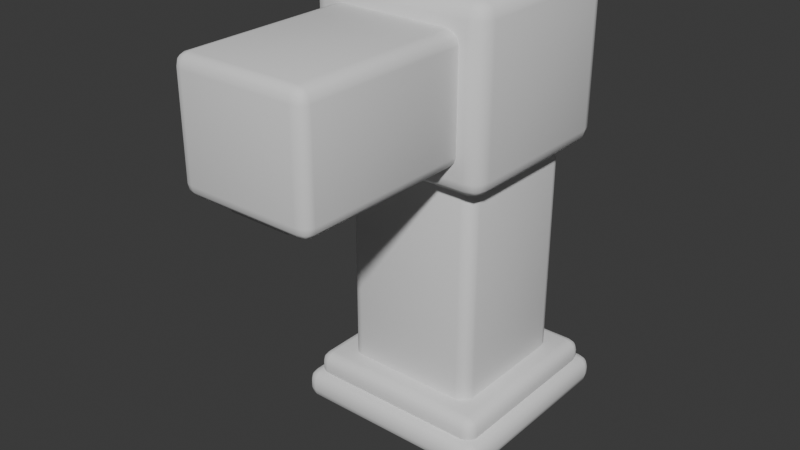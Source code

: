 # Source: Dropper.blend  (saved by Blender 5.1.30; exported with 4.5.12 LTS)
import bpy
from mathutils import Matrix  # noqa: F401  (used for matrix-valued properties, if any)

bpy.ops.wm.read_factory_settings(use_empty=True)
scene = bpy.context.scene
scene.name = 'Scene'

# ---- collections
col_base = bpy.data.collections.new('Base'); scene.collection.children.link(col_base)
col_main = bpy.data.collections.new('Main'); scene.collection.children.link(col_main)
col_drop = bpy.data.collections.new('Drop'); scene.collection.children.link(col_drop)

# ---- world
world_world = bpy.data.worlds.new('World'); scene.world = world_world
world_world.use_nodes = True; world_world.node_tree.nodes.clear()
_N = world_world.node_tree.nodes; _L = world_world.node_tree.links
n0 = _N.new('ShaderNodeOutputWorld'); n0.name = 'World Output'; n0.location = (200, 100)
n1 = _N.new('ShaderNodeBackground'); n1.name = 'Background'; n1.location = (-200, 100)
n1.inputs[0].default_value = (0.05088, 0.05088, 0.05088, 1.0)
_L.new(n1.outputs[0], n0.inputs[0])
n0.is_active_output = True
world_world.color = (0.05088, 0.05088, 0.05088)
world_world.sun_shadow_jitter_overblur = 0.0

# ---- meshes
me_cube_003 = bpy.data.meshes.new('Cube.003')
me_cube_003.from_pydata([(-0.883, -0.883, -0.15), (-0.883, -1.0, -0.033), (-1.0, -0.883, -0.033), (-0.883, -0.9414, -0.1344), (-0.9414, -0.883, -0.1344), (-0.939, -0.939, -0.1192), (-0.9414, -0.9844, -0.033), (-0.883, -0.9844, -0.09142), (-0.939, -0.9692, -0.08895), (-0.9844, -0.883, -0.09142), (-0.9844, -0.9414, -0.033), (-0.9692, -0.939, -0.08895), (-0.883, -1.0, 0.033), (-0.883, -0.883, 0.15), (-1.0, -0.883, 0.033), (-0.883, -0.9844, 0.09142), (-0.9414, -0.9844, 0.033), (-0.939, -0.9692, 0.08895), (-0.9414, -0.883, 0.1344), (-0.883, -0.9414, 0.1344), (-0.939, -0.939, 0.1192), (-0.9844, -0.9414, 0.033), (-0.9844, -0.883, 0.09142), (-0.9692, -0.939, 0.08895), (-0.883, 0.883, -0.15), (-1.0, 0.883, -0.033), (-0.883, 1.0, -0.033), (-0.9414, 0.883, -0.1344), (-0.883, 0.9414, -0.1344), (-0.939, 0.939, -0.1192), (-0.9844, 0.9414, -0.033), (-0.9844, 0.883, -0.09142), (-0.9692, 0.939, -0.08895), (-0.883, 0.9844, -0.09142), (-0.9414, 0.9844, -0.033), (-0.939, 0.9692, -0.08895), (-0.883, 0.883, 0.15), (-0.883, 1.0, 0.033), (-1.0, 0.883, 0.033), (-0.883, 0.9414, 0.1344), (-0.9414, 0.883, 0.1344), (-0.939, 0.939, 0.1192), (-0.9414, 0.9844, 0.033), (-0.883, 0.9844, 0.09142), (-0.939, 0.9692, 0.08895), (-0.9844, 0.883, 0.09142), (-0.9844, 0.9414, 0.033), (-0.9692, 0.939, 0.08895), (0.883, -0.883, -0.15), (1.0, -0.883, -0.033), (0.883, -1.0, -0.033), (0.9414, -0.883, -0.1344), (0.883, -0.9414, -0.1344), (0.939, -0.939, -0.1192), (0.9844, -0.9414, -0.033), (0.9844, -0.883, -0.09142), (0.9692, -0.939, -0.08895), (0.883, -0.9844, -0.09142), (0.9414, -0.9844, -0.033), (0.939, -0.9692, -0.08895), (0.883, -0.883, 0.15), (0.883, -1.0, 0.033), (1.0, -0.883, 0.033), (0.883, -0.9414, 0.1344), (0.9414, -0.883, 0.1344), (0.939, -0.939, 0.1192), (0.9414, -0.9844, 0.033), (0.883, -0.9844, 0.09142), (0.939, -0.9692, 0.08895), (0.9844, -0.883, 0.09142), (0.9844, -0.9414, 0.033), (0.9692, -0.939, 0.08895), (0.883, 0.883, -0.15), (0.883, 1.0, -0.033), (1.0, 0.883, -0.033), (0.883, 0.9414, -0.1344), (0.9414, 0.883, -0.1344), (0.939, 0.939, -0.1192), (0.9414, 0.9844, -0.033), (0.883, 0.9844, -0.09142), (0.939, 0.9692, -0.08895), (0.9844, 0.883, -0.09142), (0.9844, 0.9414, -0.033), (0.9692, 0.939, -0.08895), (0.883, 0.883, 0.15), (1.0, 0.883, 0.033), (0.883, 1.0, 0.033), (0.9414, 0.883, 0.1344), (0.883, 0.9414, 0.1344), (0.939, 0.939, 0.1192), (0.9844, 0.9414, 0.033), (0.9844, 0.883, 0.09142), (0.9692, 0.939, 0.08895), (0.883, 0.9844, 0.09142), (0.9414, 0.9844, 0.033), (0.939, 0.9692, 0.08895)], [], [(0, 3, 5, 4), (3, 7, 8, 5), (1, 6, 8, 7), (6, 10, 11, 8), (2, 9, 11, 10), (9, 4, 5, 11), (5, 8, 11), (12, 15, 17, 16), (15, 19, 20, 17), (13, 18, 20, 19), (18, 22, 23, 20), (14, 21, 23, 22), (21, 16, 17, 23), (17, 20, 23), (24, 27, 29, 28), (27, 31, 32, 29), (25, 30, 32, 31), (30, 34, 35, 32), (26, 33, 35, 34), (33, 28, 29, 35), (29, 32, 35), (36, 39, 41, 40), (39, 43, 44, 41), (37, 42, 44, 43), (42, 46, 47, 44), (38, 45, 47, 46), (45, 40, 41, 47), (41, 44, 47), (48, 51, 53, 52), (51, 55, 56, 53), (49, 54, 56, 55), (54, 58, 59, 56), (50, 57, 59, 58), (57, 52, 53, 59), (53, 56, 59), (60, 63, 65, 64), (63, 67, 68, 65), (61, 66, 68, 67), (66, 70, 71, 68), (62, 69, 71, 70), (69, 64, 65, 71), (65, 68, 71), (72, 75, 77, 76), (75, 79, 80, 77), (73, 78, 80, 79), (78, 82, 83, 80), (74, 81, 83, 82), (81, 76, 77, 83), (77, 80, 83), (84, 87, 89, 88), (87, 91, 92, 89), (85, 90, 92, 91), (90, 94, 95, 92), (86, 93, 95, 94), (93, 88, 89, 95), (89, 92, 95), (24, 0, 4, 27), (27, 4, 9, 31), (31, 9, 2, 25), (1, 12, 16, 6), (6, 16, 21, 10), (10, 21, 14, 2), (13, 36, 40, 18), (18, 40, 45, 22), (22, 45, 38, 14), (37, 26, 34, 42), (42, 34, 30, 46), (46, 30, 25, 38), (72, 24, 28, 75), (75, 28, 33, 79), (79, 33, 26, 73), (36, 84, 88, 39), (39, 88, 93, 43), (43, 93, 86, 37), (85, 74, 82, 90), (90, 82, 78, 94), (94, 78, 73, 86), (48, 72, 76, 51), (51, 76, 81, 55), (55, 81, 74, 49), (84, 60, 64, 87), (87, 64, 69, 91), (91, 69, 62, 85), (61, 50, 58, 66), (66, 58, 54, 70), (70, 54, 49, 62), (0, 48, 52, 3), (3, 52, 57, 7), (7, 57, 50, 1), (60, 13, 19, 63), (63, 19, 15, 67), (67, 15, 12, 61), (24, 72, 48, 0), (2, 14, 38, 25), (50, 61, 12, 1), (84, 36, 13, 60), (26, 37, 86, 73), (74, 85, 62, 49)])
me_cube_003.polygons.foreach_set('use_smooth', [True] * 98)
_uv = me_cube_003.uv_layers.new(name='UVMap')
_uv.uv.foreach_set('vector', [0.1396, 0.7354, 0.1396, 0.7427, 0.1326, 0.7424, 0.1323, 0.7354, 0.1396, 0.7427, 0.1396, 0.75, 0.1326, 0.75, 0.1326, 0.7424, 0.4725, 0.9854, 0.4725, 1.0, 0.375, 0.9924, 0.375, 0.9854, 0.4725, 0.0, 0.4725, 0.007322, 0.375, 0.007631, 0.375, 0.0, 0.4725, 0.01462, 0.375, 0.01462, 0.375, 0.007631, 0.4725, 0.007322, 0.125, 0.7354, 0.1323, 0.7354, 0.1326, 0.7424, 0.125, 0.7424, 0.1326, 0.7424, 0.1326, 0.75, 0.125, 0.7424, 0.5275, 0.9854, 0.625, 0.9854, 0.625, 0.9924, 0.5275, 1.0, 0.8604, 0.75, 0.8604, 0.7427, 0.8674, 0.7424, 0.8674, 0.75, 0.8604, 0.7354, 0.8677, 0.7354, 0.8674, 0.7424, 0.8604, 0.7427, 0.8677, 0.7354, 0.875, 0.7354, 0.875, 0.7424, 0.8674, 0.7424, 0.5275, 0.01462, 0.5275, 0.007322, 0.625, 0.007631, 0.625, 0.01462, 0.5275, 0.007322, 0.5275, 0.0, 0.625, 0.0, 0.625, 0.007631, 0.8674, 0.75, 0.8674, 0.7424, 0.875, 0.7424, 0.1396, 0.5146, 0.1323, 0.5146, 0.1326, 0.5076, 0.1396, 0.5073, 0.1323, 0.5146, 0.125, 0.5146, 0.125, 0.5076, 0.1326, 0.5076, 0.4725, 0.2354, 0.4725, 0.2427, 0.375, 0.2424, 0.375, 0.2354, 0.4725, 0.2427, 0.4725, 0.2573, 0.375, 0.2576, 0.375, 0.2424, 0.4725, 0.2646, 0.375, 0.2646, 0.375, 0.2576, 0.4725, 0.2573, 0.1396, 0.5, 0.1396, 0.5073, 0.1326, 0.5076, 0.1326, 0.5, 0.1326, 0.5076, 0.125, 0.5076, 0.1326, 0.5, 0.8604, 0.5146, 0.8604, 0.5073, 0.8674, 0.5076, 0.8677, 0.5146, 0.8604, 0.5073, 0.8604, 0.5, 0.8674, 0.5, 0.8674, 0.5076, 0.5275, 0.2646, 0.5275, 0.2573, 0.625, 0.2576, 0.625, 0.2646, 0.5275, 0.2573, 0.5275, 0.2427, 0.625, 0.2424, 0.625, 0.2576, 0.5275, 0.2354, 0.625, 0.2354, 0.625, 0.2424, 0.5275, 0.2427, 0.875, 0.5146, 0.8677, 0.5146, 0.8674, 0.5076, 0.875, 0.5076, 0.8674, 0.5076, 0.8674, 0.5, 0.875, 0.5076, 0.3604, 0.7354, 0.3677, 0.7354, 0.3674, 0.7424, 0.3604, 0.7427, 0.3677, 0.7354, 0.4238, 0.7354, 0.4122, 0.7424, 0.3674, 0.7424, 0.4725, 0.7354, 0.4725, 0.7427, 0.4122, 0.7424, 0.4238, 0.7354, 0.4725, 0.7427, 0.4725, 0.7573, 0.3712, 0.7538, 0.4122, 0.7424, 0.4725, 0.7646, 0.3677, 0.7573, 0.3712, 0.7538, 0.4725, 0.7573, 0.3677, 0.7573, 0.3604, 0.7427, 0.3674, 0.7424, 0.3712, 0.7538, 0.3674, 0.7424, 0.4122, 0.7424, 0.3712, 0.7538, 0.6396, 0.7354, 0.6396, 0.7427, 0.6326, 0.7424, 0.6323, 0.7354, 0.6396, 0.7427, 0.6323, 0.7573, 0.6288, 0.7538, 0.6326, 0.7424, 0.5275, 0.7646, 0.5275, 0.7573, 0.6288, 0.7538, 0.6323, 0.7573, 0.5275, 0.7573, 0.5275, 0.7427, 0.5878, 0.7424, 0.6288, 0.7538, 0.5275, 0.7354, 0.5762, 0.7354, 0.5878, 0.7424, 0.5275, 0.7427, 0.5762, 0.7354, 0.6323, 0.7354, 0.6326, 0.7424, 0.5878, 0.7424, 0.6326, 0.7424, 0.6288, 0.7538, 0.5878, 0.7424, 0.3604, 0.5146, 0.3604, 0.5073, 0.3674, 0.5076, 0.3677, 0.5146, 0.3604, 0.5073, 0.3677, 0.4927, 0.3712, 0.4962, 0.3674, 0.5076, 0.4725, 0.4854, 0.4725, 0.4927, 0.3712, 0.4962, 0.3677, 0.4927, 0.4725, 0.4927, 0.4725, 0.5073, 0.4122, 0.5076, 0.3712, 0.4962, 0.4725, 0.5146, 0.4238, 0.5146, 0.4122, 0.5076, 0.4725, 0.5073, 0.4238, 0.5146, 0.3677, 0.5146, 0.3674, 0.5076, 0.4122, 0.5076, 0.3674, 0.5076, 0.3712, 0.4962, 0.4122, 0.5076, 0.6396, 0.5146, 0.6323, 0.5146, 0.6326, 0.5076, 0.6396, 0.5073, 0.6323, 0.5146, 0.5762, 0.5146, 0.5878, 0.5076, 0.6326, 0.5076, 0.5275, 0.5146, 0.5275, 0.5073, 0.5878, 0.5076, 0.5762, 0.5146, 0.5275, 0.5073, 0.5275, 0.4927, 0.6288, 0.4962, 0.5878, 0.5076, 0.5275, 0.4854, 0.6323, 0.4927, 0.6288, 0.4962, 0.5275, 0.4927, 0.6323, 0.4927, 0.6396, 0.5073, 0.6326, 0.5076, 0.6288, 0.4962, 0.6326, 0.5076, 0.5878, 0.5076, 0.6288, 0.4962, 0.1396, 0.5146, 0.1396, 0.7354, 0.1323, 0.7354, 0.1323, 0.5146, 0.1323, 0.5146, 0.1323, 0.7354, 0.125, 0.7354, 0.125, 0.5146, 0.375, 0.2354, 0.375, 0.01462, 0.4725, 0.01462, 0.4725, 0.2354, 0.4725, 0.9854, 0.5275, 0.9854, 0.5275, 1.0, 0.4725, 1.0, 0.4725, 0.0, 0.5275, 0.0, 0.5275, 0.007322, 0.4725, 0.007322, 0.4725, 0.007322, 0.5275, 0.007322, 0.5275, 0.01462, 0.4725, 0.01462, 0.8604, 0.7354, 0.8604, 0.5146, 0.8677, 0.5146, 0.8677, 0.7354, 0.8677, 0.7354, 0.8677, 0.5146, 0.875, 0.5146, 0.875, 0.7354, 0.625, 0.01462, 0.625, 0.2354, 0.5275, 0.2354, 0.5275, 0.01462, 0.5275, 0.2646, 0.4725, 0.2646, 0.4725, 0.2573, 0.5275, 0.2573, 0.5275, 0.2573, 0.4725, 0.2573, 0.4725, 0.2427, 0.5275, 0.2427, 0.5275, 0.2427, 0.4725, 0.2427, 0.4725, 0.2354, 0.5275, 0.2354, 0.3604, 0.5146, 0.1396, 0.5146, 0.1396, 0.5073, 0.3604, 0.5073, 0.3604, 0.5073, 0.1396, 0.5073, 0.1396, 0.5, 0.3677, 0.4927, 0.3677, 0.4927, 0.375, 0.2646, 0.4725, 0.2646, 0.4725, 0.4854, 0.8604, 0.5146, 0.6396, 0.5146, 0.6396, 0.5073, 0.8604, 0.5073, 0.8604, 0.5073, 0.6396, 0.5073, 0.6323, 0.4927, 0.8604, 0.5, 0.625, 0.2646, 0.6323, 0.4927, 0.5275, 0.4854, 0.5275, 0.2646, 0.5275, 0.5146, 0.4725, 0.5146, 0.4725, 0.5073, 0.5275, 0.5073, 0.5275, 0.5073, 0.4725, 0.5073, 0.4725, 0.4927, 0.5275, 0.4927, 0.5275, 0.4927, 0.4725, 0.4927, 0.4725, 0.4854, 0.5275, 0.4854, 0.3604, 0.7354, 0.3604, 0.5146, 0.3677, 0.5146, 0.3677, 0.7354, 0.3677, 0.7354, 0.3677, 0.5146, 0.4238, 0.5146, 0.4238, 0.7354, 0.4238, 0.7354, 0.4238, 0.5146, 0.4725, 0.5146, 0.4725, 0.7354, 0.6396, 0.5146, 0.6396, 0.7354, 0.6323, 0.7354, 0.6323, 0.5146, 0.6323, 0.5146, 0.6323, 0.7354, 0.5762, 0.7354, 0.5762, 0.5146, 0.5762, 0.5146, 0.5762, 0.7354, 0.5275, 0.7354, 0.5275, 0.5146, 0.5275, 0.7646, 0.4725, 0.7646, 0.4725, 0.7573, 0.5275, 0.7573, 0.5275, 0.7573, 0.4725, 0.7573, 0.4725, 0.7427, 0.5275, 0.7427, 0.5275, 0.7427, 0.4725, 0.7427, 0.4725, 0.7354, 0.5275, 0.7354, 0.1396, 0.7354, 0.3604, 0.7354, 0.3604, 0.7427, 0.1396, 0.7427, 0.1396, 0.7427, 0.3604, 0.7427, 0.3677, 0.7573, 0.1396, 0.75, 0.375, 0.9854, 0.3677, 0.7573, 0.4725, 0.7646, 0.4725, 0.9854, 0.6396, 0.7354, 0.8604, 0.7354, 0.8604, 0.7427, 0.6396, 0.7427, 0.6396, 0.7427, 0.8604, 0.7427, 0.8604, 0.75, 0.6323, 0.7573, 0.6323, 0.7573, 0.625, 0.9854, 0.5275, 0.9854, 0.5275, 0.7646, 0.1396, 0.5146, 0.3604, 0.5146, 0.3604, 0.7354, 0.1396, 0.7354, 0.4725, 0.01462, 0.5275, 0.01462, 0.5275, 0.2354, 0.4725, 0.2354, 0.4725, 0.7646, 0.5275, 0.7646, 0.5275, 0.9854, 0.4725, 0.9854, 0.6396, 0.5146, 0.8604, 0.5146, 0.8604, 0.7354, 0.6396, 0.7354, 0.4725, 0.2646, 0.5275, 0.2646, 0.5275, 0.4854, 0.4725, 0.4854, 0.4725, 0.5146, 0.5275, 0.5146, 0.5275, 0.7354, 0.4725, 0.7354])
me_cube_003.update()
me_cube_005 = bpy.data.meshes.new('Cube.005')
me_cube_005.from_pydata([(-0.883, -0.883, -0.15), (-0.883, -1.0, -0.033), (-1.0, -0.883, -0.033), (-0.883, -0.9414, -0.1344), (-0.9414, -0.883, -0.1344), (-0.939, -0.939, -0.1192), (-0.9414, -0.9844, -0.033), (-0.883, -0.9844, -0.09142), (-0.939, -0.9692, -0.08895), (-0.9844, -0.883, -0.09142), (-0.9844, -0.9414, -0.033), (-0.9692, -0.939, -0.08895), (-0.883, -1.0, 0.033), (-0.883, -0.883, 0.15), (-1.0, -0.883, 0.033), (-0.883, -0.9844, 0.09142), (-0.9414, -0.9844, 0.033), (-0.939, -0.9692, 0.08895), (-0.9414, -0.883, 0.1344), (-0.883, -0.9414, 0.1344), (-0.939, -0.939, 0.1192), (-0.9844, -0.9414, 0.033), (-0.9844, -0.883, 0.09142), (-0.9692, -0.939, 0.08895), (-0.883, 0.883, -0.15), (-1.0, 0.883, -0.033), (-0.883, 1.0, -0.033), (-0.9414, 0.883, -0.1344), (-0.883, 0.9414, -0.1344), (-0.939, 0.939, -0.1192), (-0.9844, 0.9414, -0.033), (-0.9844, 0.883, -0.09142), (-0.9692, 0.939, -0.08895), (-0.883, 0.9844, -0.09142), (-0.9414, 0.9844, -0.033), (-0.939, 0.9692, -0.08895), (-0.883, 0.883, 0.15), (-0.883, 1.0, 0.033), (-1.0, 0.883, 0.033), (-0.883, 0.9414, 0.1344), (-0.9414, 0.883, 0.1344), (-0.939, 0.939, 0.1192), (-0.9414, 0.9844, 0.033), (-0.883, 0.9844, 0.09142), (-0.939, 0.9692, 0.08895), (-0.9844, 0.883, 0.09142), (-0.9844, 0.9414, 0.033), (-0.9692, 0.939, 0.08895), (0.883, -0.883, -0.15), (1.0, -0.883, -0.033), (0.883, -1.0, -0.033), (0.9414, -0.883, -0.1344), (0.883, -0.9414, -0.1344), (0.939, -0.939, -0.1192), (0.9844, -0.9414, -0.033), (0.9844, -0.883, -0.09142), (0.9692, -0.939, -0.08895), (0.883, -0.9844, -0.09142), (0.9414, -0.9844, -0.033), (0.939, -0.9692, -0.08895), (0.883, -0.883, 0.15), (0.883, -1.0, 0.033), (1.0, -0.883, 0.033), (0.883, -0.9414, 0.1344), (0.9414, -0.883, 0.1344), (0.939, -0.939, 0.1192), (0.9414, -0.9844, 0.033), (0.883, -0.9844, 0.09142), (0.939, -0.9692, 0.08895), (0.9844, -0.883, 0.09142), (0.9844, -0.9414, 0.033), (0.9692, -0.939, 0.08895), (0.883, 0.883, -0.15), (0.883, 1.0, -0.033), (1.0, 0.883, -0.033), (0.883, 0.9414, -0.1344), (0.9414, 0.883, -0.1344), (0.939, 0.939, -0.1192), (0.9414, 0.9844, -0.033), (0.883, 0.9844, -0.09142), (0.939, 0.9692, -0.08895), (0.9844, 0.883, -0.09142), (0.9844, 0.9414, -0.033), (0.9692, 0.939, -0.08895), (0.883, 0.883, 0.15), (1.0, 0.883, 0.033), (0.883, 1.0, 0.033), (0.9414, 0.883, 0.1344), (0.883, 0.9414, 0.1344), (0.939, 0.939, 0.1192), (0.9844, 0.9414, 0.033), (0.9844, 0.883, 0.09142), (0.9692, 0.939, 0.08895), (0.883, 0.9844, 0.09142), (0.9414, 0.9844, 0.033), (0.939, 0.9692, 0.08895)], [], [(0, 3, 5, 4), (3, 7, 8, 5), (1, 6, 8, 7), (6, 10, 11, 8), (2, 9, 11, 10), (9, 4, 5, 11), (5, 8, 11), (12, 15, 17, 16), (15, 19, 20, 17), (13, 18, 20, 19), (18, 22, 23, 20), (14, 21, 23, 22), (21, 16, 17, 23), (17, 20, 23), (24, 27, 29, 28), (27, 31, 32, 29), (25, 30, 32, 31), (30, 34, 35, 32), (26, 33, 35, 34), (33, 28, 29, 35), (29, 32, 35), (36, 39, 41, 40), (39, 43, 44, 41), (37, 42, 44, 43), (42, 46, 47, 44), (38, 45, 47, 46), (45, 40, 41, 47), (41, 44, 47), (48, 51, 53, 52), (51, 55, 56, 53), (49, 54, 56, 55), (54, 58, 59, 56), (50, 57, 59, 58), (57, 52, 53, 59), (53, 56, 59), (60, 63, 65, 64), (63, 67, 68, 65), (61, 66, 68, 67), (66, 70, 71, 68), (62, 69, 71, 70), (69, 64, 65, 71), (65, 68, 71), (72, 75, 77, 76), (75, 79, 80, 77), (73, 78, 80, 79), (78, 82, 83, 80), (74, 81, 83, 82), (81, 76, 77, 83), (77, 80, 83), (84, 87, 89, 88), (87, 91, 92, 89), (85, 90, 92, 91), (90, 94, 95, 92), (86, 93, 95, 94), (93, 88, 89, 95), (89, 92, 95), (24, 0, 4, 27), (27, 4, 9, 31), (31, 9, 2, 25), (1, 12, 16, 6), (6, 16, 21, 10), (10, 21, 14, 2), (13, 36, 40, 18), (18, 40, 45, 22), (22, 45, 38, 14), (37, 26, 34, 42), (42, 34, 30, 46), (46, 30, 25, 38), (72, 24, 28, 75), (75, 28, 33, 79), (79, 33, 26, 73), (36, 84, 88, 39), (39, 88, 93, 43), (43, 93, 86, 37), (85, 74, 82, 90), (90, 82, 78, 94), (94, 78, 73, 86), (48, 72, 76, 51), (51, 76, 81, 55), (55, 81, 74, 49), (84, 60, 64, 87), (87, 64, 69, 91), (91, 69, 62, 85), (61, 50, 58, 66), (66, 58, 54, 70), (70, 54, 49, 62), (0, 48, 52, 3), (3, 52, 57, 7), (7, 57, 50, 1), (60, 13, 19, 63), (63, 19, 15, 67), (67, 15, 12, 61), (24, 72, 48, 0), (2, 14, 38, 25), (50, 61, 12, 1), (84, 36, 13, 60), (26, 37, 86, 73), (74, 85, 62, 49)])
me_cube_005.polygons.foreach_set('use_smooth', [True] * 98)
_uv = me_cube_005.uv_layers.new(name='UVMap')
_uv.uv.foreach_set('vector', [0.1396, 0.7354, 0.1396, 0.7427, 0.1326, 0.7424, 0.1323, 0.7354, 0.1396, 0.7427, 0.1396, 0.75, 0.1326, 0.75, 0.1326, 0.7424, 0.4725, 0.9854, 0.4725, 1.0, 0.375, 0.9924, 0.375, 0.9854, 0.4725, 0.0, 0.4725, 0.007322, 0.375, 0.007631, 0.375, 0.0, 0.4725, 0.01462, 0.375, 0.01462, 0.375, 0.007631, 0.4725, 0.007322, 0.125, 0.7354, 0.1323, 0.7354, 0.1326, 0.7424, 0.125, 0.7424, 0.1326, 0.7424, 0.1326, 0.75, 0.125, 0.7424, 0.5275, 0.9854, 0.625, 0.9854, 0.625, 0.9924, 0.5275, 1.0, 0.8604, 0.75, 0.8604, 0.7427, 0.8674, 0.7424, 0.8674, 0.75, 0.8604, 0.7354, 0.8677, 0.7354, 0.8674, 0.7424, 0.8604, 0.7427, 0.8677, 0.7354, 0.875, 0.7354, 0.875, 0.7424, 0.8674, 0.7424, 0.5275, 0.01462, 0.5275, 0.007322, 0.625, 0.007631, 0.625, 0.01462, 0.5275, 0.007322, 0.5275, 0.0, 0.625, 0.0, 0.625, 0.007631, 0.8674, 0.75, 0.8674, 0.7424, 0.875, 0.7424, 0.1396, 0.5146, 0.1323, 0.5146, 0.1326, 0.5076, 0.1396, 0.5073, 0.1323, 0.5146, 0.125, 0.5146, 0.125, 0.5076, 0.1326, 0.5076, 0.4725, 0.2354, 0.4725, 0.2427, 0.375, 0.2424, 0.375, 0.2354, 0.4725, 0.2427, 0.4725, 0.2573, 0.375, 0.2576, 0.375, 0.2424, 0.4725, 0.2646, 0.375, 0.2646, 0.375, 0.2576, 0.4725, 0.2573, 0.1396, 0.5, 0.1396, 0.5073, 0.1326, 0.5076, 0.1326, 0.5, 0.1326, 0.5076, 0.125, 0.5076, 0.1326, 0.5, 0.8604, 0.5146, 0.8604, 0.5073, 0.8674, 0.5076, 0.8677, 0.5146, 0.8604, 0.5073, 0.8604, 0.5, 0.8674, 0.5, 0.8674, 0.5076, 0.5275, 0.2646, 0.5275, 0.2573, 0.625, 0.2576, 0.625, 0.2646, 0.5275, 0.2573, 0.5275, 0.2427, 0.625, 0.2424, 0.625, 0.2576, 0.5275, 0.2354, 0.625, 0.2354, 0.625, 0.2424, 0.5275, 0.2427, 0.875, 0.5146, 0.8677, 0.5146, 0.8674, 0.5076, 0.875, 0.5076, 0.8674, 0.5076, 0.8674, 0.5, 0.875, 0.5076, 0.3604, 0.7354, 0.3677, 0.7354, 0.3674, 0.7424, 0.3604, 0.7427, 0.3677, 0.7354, 0.4238, 0.7354, 0.4122, 0.7424, 0.3674, 0.7424, 0.4725, 0.7354, 0.4725, 0.7427, 0.4122, 0.7424, 0.4238, 0.7354, 0.4725, 0.7427, 0.4725, 0.7573, 0.3712, 0.7538, 0.4122, 0.7424, 0.4725, 0.7646, 0.3677, 0.7573, 0.3712, 0.7538, 0.4725, 0.7573, 0.3677, 0.7573, 0.3604, 0.7427, 0.3674, 0.7424, 0.3712, 0.7538, 0.3674, 0.7424, 0.4122, 0.7424, 0.3712, 0.7538, 0.6396, 0.7354, 0.6396, 0.7427, 0.6326, 0.7424, 0.6323, 0.7354, 0.6396, 0.7427, 0.6323, 0.7573, 0.6288, 0.7538, 0.6326, 0.7424, 0.5275, 0.7646, 0.5275, 0.7573, 0.6288, 0.7538, 0.6323, 0.7573, 0.5275, 0.7573, 0.5275, 0.7427, 0.5878, 0.7424, 0.6288, 0.7538, 0.5275, 0.7354, 0.5762, 0.7354, 0.5878, 0.7424, 0.5275, 0.7427, 0.5762, 0.7354, 0.6323, 0.7354, 0.6326, 0.7424, 0.5878, 0.7424, 0.6326, 0.7424, 0.6288, 0.7538, 0.5878, 0.7424, 0.3604, 0.5146, 0.3604, 0.5073, 0.3674, 0.5076, 0.3677, 0.5146, 0.3604, 0.5073, 0.3677, 0.4927, 0.3712, 0.4962, 0.3674, 0.5076, 0.4725, 0.4854, 0.4725, 0.4927, 0.3712, 0.4962, 0.3677, 0.4927, 0.4725, 0.4927, 0.4725, 0.5073, 0.4122, 0.5076, 0.3712, 0.4962, 0.4725, 0.5146, 0.4238, 0.5146, 0.4122, 0.5076, 0.4725, 0.5073, 0.4238, 0.5146, 0.3677, 0.5146, 0.3674, 0.5076, 0.4122, 0.5076, 0.3674, 0.5076, 0.3712, 0.4962, 0.4122, 0.5076, 0.6396, 0.5146, 0.6323, 0.5146, 0.6326, 0.5076, 0.6396, 0.5073, 0.6323, 0.5146, 0.5762, 0.5146, 0.5878, 0.5076, 0.6326, 0.5076, 0.5275, 0.5146, 0.5275, 0.5073, 0.5878, 0.5076, 0.5762, 0.5146, 0.5275, 0.5073, 0.5275, 0.4927, 0.6288, 0.4962, 0.5878, 0.5076, 0.5275, 0.4854, 0.6323, 0.4927, 0.6288, 0.4962, 0.5275, 0.4927, 0.6323, 0.4927, 0.6396, 0.5073, 0.6326, 0.5076, 0.6288, 0.4962, 0.6326, 0.5076, 0.5878, 0.5076, 0.6288, 0.4962, 0.1396, 0.5146, 0.1396, 0.7354, 0.1323, 0.7354, 0.1323, 0.5146, 0.1323, 0.5146, 0.1323, 0.7354, 0.125, 0.7354, 0.125, 0.5146, 0.375, 0.2354, 0.375, 0.01462, 0.4725, 0.01462, 0.4725, 0.2354, 0.4725, 0.9854, 0.5275, 0.9854, 0.5275, 1.0, 0.4725, 1.0, 0.4725, 0.0, 0.5275, 0.0, 0.5275, 0.007322, 0.4725, 0.007322, 0.4725, 0.007322, 0.5275, 0.007322, 0.5275, 0.01462, 0.4725, 0.01462, 0.8604, 0.7354, 0.8604, 0.5146, 0.8677, 0.5146, 0.8677, 0.7354, 0.8677, 0.7354, 0.8677, 0.5146, 0.875, 0.5146, 0.875, 0.7354, 0.625, 0.01462, 0.625, 0.2354, 0.5275, 0.2354, 0.5275, 0.01462, 0.5275, 0.2646, 0.4725, 0.2646, 0.4725, 0.2573, 0.5275, 0.2573, 0.5275, 0.2573, 0.4725, 0.2573, 0.4725, 0.2427, 0.5275, 0.2427, 0.5275, 0.2427, 0.4725, 0.2427, 0.4725, 0.2354, 0.5275, 0.2354, 0.3604, 0.5146, 0.1396, 0.5146, 0.1396, 0.5073, 0.3604, 0.5073, 0.3604, 0.5073, 0.1396, 0.5073, 0.1396, 0.5, 0.3677, 0.4927, 0.3677, 0.4927, 0.375, 0.2646, 0.4725, 0.2646, 0.4725, 0.4854, 0.8604, 0.5146, 0.6396, 0.5146, 0.6396, 0.5073, 0.8604, 0.5073, 0.8604, 0.5073, 0.6396, 0.5073, 0.6323, 0.4927, 0.8604, 0.5, 0.625, 0.2646, 0.6323, 0.4927, 0.5275, 0.4854, 0.5275, 0.2646, 0.5275, 0.5146, 0.4725, 0.5146, 0.4725, 0.5073, 0.5275, 0.5073, 0.5275, 0.5073, 0.4725, 0.5073, 0.4725, 0.4927, 0.5275, 0.4927, 0.5275, 0.4927, 0.4725, 0.4927, 0.4725, 0.4854, 0.5275, 0.4854, 0.3604, 0.7354, 0.3604, 0.5146, 0.3677, 0.5146, 0.3677, 0.7354, 0.3677, 0.7354, 0.3677, 0.5146, 0.4238, 0.5146, 0.4238, 0.7354, 0.4238, 0.7354, 0.4238, 0.5146, 0.4725, 0.5146, 0.4725, 0.7354, 0.6396, 0.5146, 0.6396, 0.7354, 0.6323, 0.7354, 0.6323, 0.5146, 0.6323, 0.5146, 0.6323, 0.7354, 0.5762, 0.7354, 0.5762, 0.5146, 0.5762, 0.5146, 0.5762, 0.7354, 0.5275, 0.7354, 0.5275, 0.5146, 0.5275, 0.7646, 0.4725, 0.7646, 0.4725, 0.7573, 0.5275, 0.7573, 0.5275, 0.7573, 0.4725, 0.7573, 0.4725, 0.7427, 0.5275, 0.7427, 0.5275, 0.7427, 0.4725, 0.7427, 0.4725, 0.7354, 0.5275, 0.7354, 0.1396, 0.7354, 0.3604, 0.7354, 0.3604, 0.7427, 0.1396, 0.7427, 0.1396, 0.7427, 0.3604, 0.7427, 0.3677, 0.7573, 0.1396, 0.75, 0.375, 0.9854, 0.3677, 0.7573, 0.4725, 0.7646, 0.4725, 0.9854, 0.6396, 0.7354, 0.8604, 0.7354, 0.8604, 0.7427, 0.6396, 0.7427, 0.6396, 0.7427, 0.8604, 0.7427, 0.8604, 0.75, 0.6323, 0.7573, 0.6323, 0.7573, 0.625, 0.9854, 0.5275, 0.9854, 0.5275, 0.7646, 0.1396, 0.5146, 0.3604, 0.5146, 0.3604, 0.7354, 0.1396, 0.7354, 0.4725, 0.01462, 0.5275, 0.01462, 0.5275, 0.2354, 0.4725, 0.2354, 0.4725, 0.7646, 0.5275, 0.7646, 0.5275, 0.9854, 0.4725, 0.9854, 0.6396, 0.5146, 0.8604, 0.5146, 0.8604, 0.7354, 0.6396, 0.7354, 0.4725, 0.2646, 0.5275, 0.2646, 0.5275, 0.4854, 0.4725, 0.4854, 0.4725, 0.5146, 0.5275, 0.5146, 0.5275, 0.7354, 0.4725, 0.7354])
me_cube_005.update()
me_cube_008 = bpy.data.meshes.new('Cube.008')
me_cube_008.from_pydata([(-0.82, -1.747, -0.8746), (-0.82, -1.927, -0.6946), (-1.0, -1.747, -0.6946), (-0.82, -1.836, -0.8506), (-0.9099, -1.747, -0.8506), (-0.9061, -1.833, -0.8272), (-0.9099, -1.902, -0.6946), (-0.82, -1.902, -0.7845), (-0.9061, -1.879, -0.7807), (-0.976, -1.747, -0.7845), (-0.976, -1.836, -0.6946), (-0.9526, -1.833, -0.7807), (-0.82, -1.927, 0.6946), (-0.82, -1.747, 0.8746), (-1.0, -1.747, 0.6946), (-0.82, -1.902, 0.7845), (-0.9099, -1.902, 0.6946), (-0.9061, -1.879, 0.7807), (-0.9099, -1.747, 0.8506), (-0.82, -1.836, 0.8506), (-0.9061, -1.833, 0.8272), (-0.976, -1.836, 0.6946), (-0.976, -1.747, 0.7845), (-0.9526, -1.833, 0.7807), (-0.82, 1.298, -0.8746), (-1.0, 1.298, -0.6946), (-0.82, 1.478, -0.6946), (-0.9099, 1.298, -0.8506), (-0.82, 1.388, -0.8506), (-0.9061, 1.384, -0.8272), (-0.976, 1.388, -0.6946), (-0.976, 1.298, -0.7845), (-0.9526, 1.384, -0.7807), (-0.82, 1.454, -0.7845), (-0.9099, 1.454, -0.6946), (-0.9061, 1.431, -0.7807), (-0.82, 1.298, 0.8746), (-0.82, 1.478, 0.6946), (-1.0, 1.298, 0.6946), (-0.82, 1.388, 0.8506), (-0.9099, 1.298, 0.8506), (-0.9061, 1.384, 0.8272), (-0.9099, 1.454, 0.6946), (-0.82, 1.454, 0.7845), (-0.9061, 1.431, 0.7807), (-0.976, 1.298, 0.7845), (-0.976, 1.388, 0.6946), (-0.9526, 1.384, 0.7807), (0.82, -1.747, -0.8746), (1.0, -1.747, -0.6946), (0.82, -1.927, -0.6946), (0.9099, -1.747, -0.8506), (0.82, -1.836, -0.8506), (0.9061, -1.833, -0.8272), (0.976, -1.836, -0.6946), (0.976, -1.747, -0.7845), (0.9526, -1.833, -0.7807), (0.82, -1.902, -0.7845), (0.9099, -1.902, -0.6946), (0.9061, -1.879, -0.7807), (0.82, -1.747, 0.8746), (0.82, -1.927, 0.6946), (1.0, -1.747, 0.6946), (0.82, -1.836, 0.8506), (0.9099, -1.747, 0.8506), (0.9061, -1.833, 0.8272), (0.9099, -1.902, 0.6946), (0.82, -1.902, 0.7845), (0.9061, -1.879, 0.7807), (0.976, -1.747, 0.7845), (0.976, -1.836, 0.6946), (0.9526, -1.833, 0.7807), (0.82, 1.298, -0.8746), (0.82, 1.478, -0.6946), (1.0, 1.298, -0.6946), (0.82, 1.388, -0.8506), (0.9099, 1.298, -0.8506), (0.9061, 1.384, -0.8272), (0.9099, 1.454, -0.6946), (0.82, 1.454, -0.7845), (0.9061, 1.431, -0.7807), (0.976, 1.298, -0.7845), (0.976, 1.388, -0.6946), (0.9526, 1.384, -0.7807), (0.82, 1.298, 0.8746), (1.0, 1.298, 0.6946), (0.82, 1.478, 0.6946), (0.9099, 1.298, 0.8506), (0.82, 1.388, 0.8506), (0.9061, 1.384, 0.8272), (0.976, 1.388, 0.6946), (0.976, 1.298, 0.7845), (0.9526, 1.384, 0.7807), (0.82, 1.454, 0.7845), (0.9099, 1.454, 0.6946), (0.9061, 1.431, 0.7807)], [], [(0, 3, 5, 4), (3, 7, 8, 5), (1, 6, 8, 7), (6, 10, 11, 8), (2, 9, 11, 10), (9, 4, 5, 11), (5, 8, 11), (12, 15, 17, 16), (15, 19, 20, 17), (13, 18, 20, 19), (18, 22, 23, 20), (14, 21, 23, 22), (21, 16, 17, 23), (17, 20, 23), (24, 27, 29, 28), (27, 31, 32, 29), (25, 30, 32, 31), (30, 34, 35, 32), (26, 33, 35, 34), (33, 28, 29, 35), (29, 32, 35), (36, 39, 41, 40), (39, 43, 44, 41), (37, 42, 44, 43), (42, 46, 47, 44), (38, 45, 47, 46), (45, 40, 41, 47), (41, 44, 47), (48, 51, 53, 52), (51, 55, 56, 53), (49, 54, 56, 55), (54, 58, 59, 56), (50, 57, 59, 58), (57, 52, 53, 59), (53, 56, 59), (60, 63, 65, 64), (63, 67, 68, 65), (61, 66, 68, 67), (66, 70, 71, 68), (62, 69, 71, 70), (69, 64, 65, 71), (65, 68, 71), (72, 75, 77, 76), (75, 79, 80, 77), (73, 78, 80, 79), (78, 82, 83, 80), (74, 81, 83, 82), (81, 76, 77, 83), (77, 80, 83), (84, 87, 89, 88), (87, 91, 92, 89), (85, 90, 92, 91), (90, 94, 95, 92), (86, 93, 95, 94), (93, 88, 89, 95), (89, 92, 95), (24, 0, 4, 27), (27, 4, 9, 31), (31, 9, 2, 25), (1, 12, 16, 6), (6, 16, 21, 10), (10, 21, 14, 2), (13, 36, 40, 18), (18, 40, 45, 22), (22, 45, 38, 14), (37, 26, 34, 42), (42, 34, 30, 46), (46, 30, 25, 38), (72, 24, 28, 75), (75, 28, 33, 79), (79, 33, 26, 73), (36, 84, 88, 39), (39, 88, 93, 43), (43, 93, 86, 37), (85, 74, 82, 90), (90, 82, 78, 94), (94, 78, 73, 86), (48, 72, 76, 51), (51, 76, 81, 55), (55, 81, 74, 49), (84, 60, 64, 87), (87, 64, 69, 91), (91, 69, 62, 85), (61, 50, 58, 66), (66, 58, 54, 70), (70, 54, 49, 62), (0, 48, 52, 3), (3, 52, 57, 7), (7, 57, 50, 1), (60, 13, 19, 63), (63, 19, 15, 67), (67, 15, 12, 61), (24, 72, 48, 0), (2, 14, 38, 25), (50, 61, 12, 1), (84, 36, 13, 60), (26, 37, 86, 73), (74, 85, 62, 49)])
me_cube_008.polygons.foreach_set('use_smooth', [True] * 98)
_uv = me_cube_008.uv_layers.new(name='UVMap')
_uv.uv.foreach_set('vector', [0.1475, 0.7368, 0.1475, 0.75, 0.1367, 0.75, 0.1363, 0.7368, 0.375, 0.9775, 0.3879, 0.9775, 0.3884, 0.9883, 0.375, 0.9883, 0.4007, 0.9775, 0.4007, 0.9887, 0.3884, 0.9883, 0.3879, 0.9775, 0.4007, 0.9887, 0.4007, 1.0, 0.3884, 1.0, 0.3884, 0.9883, 0.4007, 0.01322, 0.375, 0.01322, 0.3884, 0.0, 0.4007, 0.0, 0.125, 0.7368, 0.1363, 0.7368, 0.1367, 0.75, 0.125, 0.75, 0.375, 0.9883, 0.3884, 0.9883, 0.3884, 1.0, 0.5993, 0.9775, 0.6121, 0.9775, 0.6116, 0.9883, 0.5993, 0.9887, 0.6121, 0.9775, 0.625, 0.9775, 0.625, 0.9883, 0.6116, 0.9883, 0.8525, 0.7368, 0.875, 0.7368, 0.8633, 0.75, 0.8525, 0.75, 0.625, 0.01322, 0.6121, 0.01322, 0.6116, 0.0, 0.625, 0.0, 0.5993, 0.01322, 0.5993, 0.0, 0.6116, 0.0, 0.6121, 0.01322, 0.5993, 1.0, 0.5993, 0.9887, 0.6116, 0.9883, 0.6116, 1.0, 0.6116, 0.9883, 0.625, 0.9883, 0.6116, 1.0, 0.1475, 0.5132, 0.1363, 0.5132, 0.1367, 0.5069, 0.1475, 0.5066, 0.1363, 0.5132, 0.125, 0.5132, 0.125, 0.5069, 0.1367, 0.5069, 0.4007, 0.2368, 0.4007, 0.2434, 0.375, 0.2431, 0.375, 0.2368, 0.4007, 0.2434, 0.4007, 0.2613, 0.375, 0.2617, 0.375, 0.2431, 0.4007, 0.2725, 0.375, 0.2725, 0.375, 0.2617, 0.4007, 0.2613, 0.1475, 0.5, 0.1475, 0.5066, 0.1367, 0.5069, 0.1367, 0.5, 0.1367, 0.5069, 0.125, 0.5069, 0.1367, 0.5, 0.8525, 0.5132, 0.8525, 0.5, 0.875, 0.5069, 0.875, 0.5132, 0.625, 0.2725, 0.6121, 0.2725, 0.6116, 0.2579, 0.625, 0.2454, 0.5993, 0.2725, 0.5993, 0.2613, 0.6116, 0.2579, 0.6121, 0.2725, 0.5993, 0.2613, 0.5993, 0.2434, 0.6116, 0.2431, 0.6116, 0.2579, 0.5993, 0.2368, 0.6121, 0.2368, 0.6116, 0.2431, 0.5993, 0.2434, 0.6121, 0.2368, 0.625, 0.2368, 0.625, 0.2454, 0.6116, 0.2431, 0.625, 0.2454, 0.6116, 0.2579, 0.6116, 0.2431, 0.3525, 0.7368, 0.3637, 0.7368, 0.3691, 0.7559, 0.3638, 0.7613, 0.3637, 0.7368, 0.3879, 0.7368, 0.3884, 0.7463, 0.3691, 0.7559, 0.4007, 0.7368, 0.4007, 0.7434, 0.3884, 0.7463, 0.3879, 0.7368, 0.4007, 0.7434, 0.4007, 0.7613, 0.3884, 0.7617, 0.3884, 0.7463, 0.4007, 0.7725, 0.3879, 0.7725, 0.3884, 0.7617, 0.4007, 0.7613, 0.3879, 0.7725, 0.3638, 0.7613, 0.3691, 0.7559, 0.3884, 0.7617, 0.3691, 0.7559, 0.3884, 0.7463, 0.3884, 0.7617, 0.6475, 0.7368, 0.6363, 0.7613, 0.6309, 0.7559, 0.6363, 0.7368, 0.6363, 0.7613, 0.6121, 0.7725, 0.6116, 0.7617, 0.6309, 0.7559, 0.5993, 0.7725, 0.5993, 0.7613, 0.6116, 0.7617, 0.6121, 0.7725, 0.5993, 0.7613, 0.5993, 0.7434, 0.6116, 0.7463, 0.6116, 0.7617, 0.5993, 0.7368, 0.6121, 0.7368, 0.6116, 0.7463, 0.5993, 0.7434, 0.6121, 0.7368, 0.6363, 0.7368, 0.6309, 0.7559, 0.6116, 0.7463, 0.6309, 0.7559, 0.6116, 0.7617, 0.6116, 0.7463, 0.3525, 0.5132, 0.3525, 0.5066, 0.3633, 0.5069, 0.3637, 0.5132, 0.3525, 0.5066, 0.3637, 0.4887, 0.3691, 0.4941, 0.3633, 0.5069, 0.4007, 0.4775, 0.4007, 0.4887, 0.3691, 0.4941, 0.3637, 0.4887, 0.4007, 0.4887, 0.4007, 0.5066, 0.3836, 0.5069, 0.3691, 0.4941, 0.4007, 0.5132, 0.3879, 0.5132, 0.3836, 0.5069, 0.4007, 0.5066, 0.3879, 0.5132, 0.3637, 0.5132, 0.3633, 0.5069, 0.3836, 0.5069, 0.3633, 0.5069, 0.3691, 0.4941, 0.3836, 0.5069, 0.6475, 0.5132, 0.6363, 0.5132, 0.6309, 0.4941, 0.6363, 0.4887, 0.6363, 0.5132, 0.6121, 0.5132, 0.6116, 0.5037, 0.6309, 0.4941, 0.5993, 0.5132, 0.5993, 0.5066, 0.6116, 0.5037, 0.6121, 0.5132, 0.5993, 0.5066, 0.5993, 0.4887, 0.6116, 0.4883, 0.6116, 0.5037, 0.5993, 0.4775, 0.6121, 0.4775, 0.6116, 0.4883, 0.5993, 0.4887, 0.6121, 0.4775, 0.6363, 0.4887, 0.6309, 0.4941, 0.6116, 0.4883, 0.6309, 0.4941, 0.6116, 0.5037, 0.6116, 0.4883, 0.1475, 0.5132, 0.1475, 0.7368, 0.1363, 0.7368, 0.1363, 0.5132, 0.1363, 0.5132, 0.1363, 0.7368, 0.125, 0.7368, 0.125, 0.5132, 0.375, 0.2368, 0.375, 0.01322, 0.4007, 0.01322, 0.4007, 0.2368, 0.4007, 0.9775, 0.5993, 0.9775, 0.5993, 0.9887, 0.4007, 0.9887, 0.4007, 0.9887, 0.5993, 0.9887, 0.5993, 1.0, 0.4007, 1.0, 0.4007, 0.0, 0.5993, 0.0, 0.5993, 0.01322, 0.4007, 0.01322, 0.8525, 0.7368, 0.8525, 0.5132, 0.875, 0.5132, 0.875, 0.7368, 0.625, 0.01322, 0.625, 0.2368, 0.6121, 0.2368, 0.6121, 0.01322, 0.6121, 0.01322, 0.6121, 0.2368, 0.5993, 0.2368, 0.5993, 0.01322, 0.5993, 0.2725, 0.4007, 0.2725, 0.4007, 0.2613, 0.5993, 0.2613, 0.5993, 0.2613, 0.4007, 0.2613, 0.4007, 0.2434, 0.5993, 0.2434, 0.5993, 0.2434, 0.4007, 0.2434, 0.4007, 0.2368, 0.5993, 0.2368, 0.3525, 0.5132, 0.1475, 0.5132, 0.1475, 0.5066, 0.3525, 0.5066, 0.3525, 0.5066, 0.1475, 0.5066, 0.1475, 0.5, 0.3637, 0.4887, 0.3637, 0.4887, 0.375, 0.2725, 0.4007, 0.2725, 0.4007, 0.4775, 0.8525, 0.5132, 0.6475, 0.5132, 0.6363, 0.4887, 0.8525, 0.5, 0.625, 0.2725, 0.6363, 0.4887, 0.6121, 0.4775, 0.6121, 0.2725, 0.6121, 0.2725, 0.6121, 0.4775, 0.5993, 0.4775, 0.5993, 0.2725, 0.5993, 0.5132, 0.4007, 0.5132, 0.4007, 0.5066, 0.5993, 0.5066, 0.5993, 0.5066, 0.4007, 0.5066, 0.4007, 0.4887, 0.5993, 0.4887, 0.5993, 0.4887, 0.4007, 0.4887, 0.4007, 0.4775, 0.5993, 0.4775, 0.3525, 0.7368, 0.3525, 0.5132, 0.3637, 0.5132, 0.3637, 0.7368, 0.3637, 0.7368, 0.3637, 0.5132, 0.3879, 0.5132, 0.3879, 0.7368, 0.3879, 0.7368, 0.3879, 0.5132, 0.4007, 0.5132, 0.4007, 0.7368, 0.6475, 0.5132, 0.6475, 0.7368, 0.6363, 0.7368, 0.6363, 0.5132, 0.6363, 0.5132, 0.6363, 0.7368, 0.6121, 0.7368, 0.6121, 0.5132, 0.6121, 0.5132, 0.6121, 0.7368, 0.5993, 0.7368, 0.5993, 0.5132, 0.5993, 0.7725, 0.4007, 0.7725, 0.4007, 0.7613, 0.5993, 0.7613, 0.5993, 0.7613, 0.4007, 0.7613, 0.4007, 0.7434, 0.5993, 0.7434, 0.5993, 0.7434, 0.4007, 0.7434, 0.4007, 0.7368, 0.5993, 0.7368, 0.1475, 0.7368, 0.3525, 0.7368, 0.3638, 0.7613, 0.1475, 0.75, 0.375, 0.9775, 0.3638, 0.7613, 0.3879, 0.7725, 0.3879, 0.9775, 0.3879, 0.9775, 0.3879, 0.7725, 0.4007, 0.7725, 0.4007, 0.9775, 0.6475, 0.7368, 0.8525, 0.7368, 0.8525, 0.75, 0.6363, 0.7613, 0.6363, 0.7613, 0.625, 0.9775, 0.6121, 0.9775, 0.6121, 0.7725, 0.6121, 0.7725, 0.6121, 0.9775, 0.5993, 0.9775, 0.5993, 0.7725, 0.1475, 0.5132, 0.3525, 0.5132, 0.3525, 0.7368, 0.1475, 0.7368, 0.4007, 0.01322, 0.5993, 0.01322, 0.5993, 0.2368, 0.4007, 0.2368, 0.4007, 0.7725, 0.5993, 0.7725, 0.5993, 0.9775, 0.4007, 0.9775, 0.6475, 0.5132, 0.8525, 0.5132, 0.8525, 0.7368, 0.6475, 0.7368, 0.4007, 0.2725, 0.5993, 0.2725, 0.5993, 0.4775, 0.4007, 0.4775, 0.4007, 0.5132, 0.5993, 0.5132, 0.5993, 0.7368, 0.4007, 0.7368])
me_cube_008.update()
me_cube_006 = bpy.data.meshes.new('Cube.006')
me_cube_006.from_pydata([(-0.82, -0.82, -1.0), (-0.82, -1.0, -0.82), (-1.0, -0.82, -0.82), (-0.82, -0.9099, -0.976), (-0.9099, -0.82, -0.976), (-0.9061, -0.9061, -0.9526), (-0.9099, -0.976, -0.82), (-0.82, -0.976, -0.9099), (-0.9061, -0.9526, -0.9061), (-0.976, -0.82, -0.9099), (-0.976, -0.9099, -0.82), (-0.9526, -0.9061, -0.9061), (-0.82, -1.0, 2.377), (-0.82, -0.82, 2.557), (-1.0, -0.82, 2.377), (-0.82, -0.976, 2.467), (-0.9099, -0.976, 2.377), (-0.9061, -0.9526, 2.463), (-0.9099, -0.82, 2.533), (-0.82, -0.9099, 2.533), (-0.9061, -0.9061, 2.51), (-0.976, -0.9099, 2.377), (-0.976, -0.82, 2.467), (-0.9526, -0.9061, 2.463), (-0.82, 0.82, -1.0), (-1.0, 0.82, -0.82), (-0.82, 1.0, -0.82), (-0.9099, 0.82, -0.976), (-0.82, 0.9099, -0.976), (-0.9061, 0.9061, -0.9526), (-0.976, 0.9099, -0.82), (-0.976, 0.82, -0.9099), (-0.9526, 0.9061, -0.9061), (-0.82, 0.976, -0.9099), (-0.9099, 0.976, -0.82), (-0.9061, 0.9526, -0.9061), (-0.82, 0.82, 2.557), (-0.82, 1.0, 2.377), (-1.0, 0.82, 2.377), (-0.82, 0.9099, 2.533), (-0.9099, 0.82, 2.533), (-0.9061, 0.9061, 2.51), (-0.9099, 0.976, 2.377), (-0.82, 0.976, 2.467), (-0.9061, 0.9526, 2.463), (-0.976, 0.82, 2.467), (-0.976, 0.9099, 2.377), (-0.9526, 0.9061, 2.463), (0.82, -0.82, -1.0), (1.0, -0.82, -0.82), (0.82, -1.0, -0.82), (0.9099, -0.82, -0.976), (0.82, -0.9099, -0.976), (0.9061, -0.9061, -0.9526), (0.976, -0.9099, -0.82), (0.976, -0.82, -0.9099), (0.9526, -0.9061, -0.9061), (0.82, -0.976, -0.9099), (0.9099, -0.976, -0.82), (0.9061, -0.9526, -0.9061), (0.82, -0.82, 2.557), (0.82, -1.0, 2.377), (1.0, -0.82, 2.377), (0.82, -0.9099, 2.533), (0.9099, -0.82, 2.533), (0.9061, -0.9061, 2.51), (0.9099, -0.976, 2.377), (0.82, -0.976, 2.467), (0.9061, -0.9526, 2.463), (0.976, -0.82, 2.467), (0.976, -0.9099, 2.377), (0.9526, -0.9061, 2.463), (0.82, 0.82, -1.0), (0.82, 1.0, -0.82), (1.0, 0.82, -0.82), (0.82, 0.9099, -0.976), (0.9099, 0.82, -0.976), (0.9061, 0.9061, -0.9526), (0.9099, 0.976, -0.82), (0.82, 0.976, -0.9099), (0.9061, 0.9526, -0.9061), (0.976, 0.82, -0.9099), (0.976, 0.9099, -0.82), (0.9526, 0.9061, -0.9061), (0.82, 0.82, 2.557), (1.0, 0.82, 2.377), (0.82, 1.0, 2.377), (0.9099, 0.82, 2.533), (0.82, 0.9099, 2.533), (0.9061, 0.9061, 2.51), (0.976, 0.9099, 2.377), (0.976, 0.82, 2.467), (0.9526, 0.9061, 2.463), (0.82, 0.976, 2.467), (0.9099, 0.976, 2.377), (0.9061, 0.9526, 2.463)], [], [(0, 3, 5, 4), (3, 7, 8, 5), (1, 6, 8, 7), (6, 10, 11, 8), (2, 9, 11, 10), (9, 4, 5, 11), (5, 8, 11), (12, 15, 17, 16), (15, 19, 20, 17), (13, 18, 20, 19), (18, 22, 23, 20), (14, 21, 23, 22), (21, 16, 17, 23), (17, 20, 23), (24, 27, 29, 28), (27, 31, 32, 29), (25, 30, 32, 31), (30, 34, 35, 32), (26, 33, 35, 34), (33, 28, 29, 35), (29, 32, 35), (36, 39, 41, 40), (39, 43, 44, 41), (37, 42, 44, 43), (42, 46, 47, 44), (38, 45, 47, 46), (45, 40, 41, 47), (41, 44, 47), (48, 51, 53, 52), (51, 55, 56, 53), (49, 54, 56, 55), (54, 58, 59, 56), (50, 57, 59, 58), (57, 52, 53, 59), (53, 56, 59), (60, 63, 65, 64), (63, 67, 68, 65), (61, 66, 68, 67), (66, 70, 71, 68), (62, 69, 71, 70), (69, 64, 65, 71), (65, 68, 71), (72, 75, 77, 76), (75, 79, 80, 77), (73, 78, 80, 79), (78, 82, 83, 80), (74, 81, 83, 82), (81, 76, 77, 83), (77, 80, 83), (84, 87, 89, 88), (87, 91, 92, 89), (85, 90, 92, 91), (90, 94, 95, 92), (86, 93, 95, 94), (93, 88, 89, 95), (89, 92, 95), (24, 0, 4, 27), (27, 4, 9, 31), (31, 9, 2, 25), (1, 12, 16, 6), (6, 16, 21, 10), (10, 21, 14, 2), (13, 36, 40, 18), (18, 40, 45, 22), (22, 45, 38, 14), (37, 26, 34, 42), (42, 34, 30, 46), (46, 30, 25, 38), (72, 24, 28, 75), (75, 28, 33, 79), (79, 33, 26, 73), (36, 84, 88, 39), (39, 88, 93, 43), (43, 93, 86, 37), (85, 74, 82, 90), (90, 82, 78, 94), (94, 78, 73, 86), (48, 72, 76, 51), (51, 76, 81, 55), (55, 81, 74, 49), (84, 60, 64, 87), (87, 64, 69, 91), (91, 69, 62, 85), (61, 50, 58, 66), (66, 58, 54, 70), (70, 54, 49, 62), (0, 48, 52, 3), (3, 52, 57, 7), (7, 57, 50, 1), (60, 13, 19, 63), (63, 19, 15, 67), (67, 15, 12, 61), (24, 72, 48, 0), (2, 14, 38, 25), (50, 61, 12, 1), (84, 36, 13, 60), (26, 37, 86, 73), (74, 85, 62, 49)])
me_cube_006.polygons.foreach_set('use_smooth', [True] * 98)
_uv = me_cube_006.uv_layers.new(name='UVMap')
_uv.uv.foreach_set('vector', [0.1475, 0.7275, 0.1475, 0.7387, 0.1367, 0.7383, 0.1363, 0.7275, 0.1475, 0.7387, 0.1475, 0.75, 0.1367, 0.75, 0.1367, 0.7383, 0.3877, 0.9775, 0.3877, 1.0, 0.375, 0.9883, 0.375, 0.9775, 0.3877, 0.0, 0.3877, 0.01126, 0.375, 0.01174, 0.375, 0.0, 0.3877, 0.0225, 0.375, 0.0225, 0.375, 0.01174, 0.3877, 0.01126, 0.125, 0.7275, 0.1363, 0.7275, 0.1367, 0.7383, 0.125, 0.7383, 0.1367, 0.7383, 0.1367, 0.75, 0.125, 0.7383, 0.6123, 0.9775, 0.625, 0.9775, 0.625, 0.9883, 0.6123, 1.0, 0.8525, 0.75, 0.8525, 0.7387, 0.8633, 0.7383, 0.8633, 0.75, 0.8525, 0.7275, 0.8637, 0.7275, 0.8633, 0.7383, 0.8525, 0.7387, 0.8637, 0.7275, 0.875, 0.7275, 0.875, 0.7383, 0.8633, 0.7383, 0.6123, 0.0225, 0.6123, 0.01126, 0.625, 0.01174, 0.625, 0.0225, 0.6123, 0.01126, 0.6123, 0.0, 0.625, 0.0, 0.625, 0.01174, 0.8633, 0.75, 0.8633, 0.7383, 0.875, 0.7383, 0.1475, 0.5225, 0.1363, 0.5225, 0.1367, 0.5117, 0.1475, 0.5113, 0.1363, 0.5225, 0.125, 0.5225, 0.125, 0.5117, 0.1367, 0.5117, 0.3877, 0.2275, 0.3877, 0.2387, 0.375, 0.2383, 0.375, 0.2275, 0.3877, 0.2387, 0.3877, 0.2613, 0.375, 0.2617, 0.375, 0.2383, 0.3877, 0.2725, 0.375, 0.2725, 0.375, 0.2617, 0.3877, 0.2613, 0.1475, 0.5, 0.1475, 0.5113, 0.1367, 0.5117, 0.1367, 0.5, 0.1367, 0.5117, 0.125, 0.5117, 0.1367, 0.5, 0.8525, 0.5225, 0.8525, 0.5113, 0.8633, 0.5117, 0.8637, 0.5225, 0.8525, 0.5113, 0.8525, 0.5, 0.8633, 0.5, 0.8633, 0.5117, 0.6123, 0.2725, 0.6123, 0.2613, 0.625, 0.2617, 0.625, 0.2725, 0.6123, 0.2613, 0.6123, 0.2387, 0.625, 0.2383, 0.625, 0.2617, 0.6123, 0.2275, 0.625, 0.2275, 0.625, 0.2383, 0.6123, 0.2387, 0.875, 0.5225, 0.8637, 0.5225, 0.8633, 0.5117, 0.875, 0.5117, 0.8633, 0.5117, 0.8633, 0.5, 0.875, 0.5117, 0.3525, 0.7275, 0.3637, 0.7275, 0.3633, 0.7383, 0.3525, 0.7387, 0.3637, 0.7275, 0.3813, 0.7275, 0.3785, 0.7383, 0.3633, 0.7383, 0.3877, 0.7275, 0.3877, 0.7387, 0.3785, 0.7383, 0.3813, 0.7275, 0.3877, 0.7387, 0.3877, 0.7613, 0.3691, 0.7559, 0.3785, 0.7383, 0.3877, 0.7725, 0.3638, 0.7613, 0.3691, 0.7559, 0.3877, 0.7613, 0.3638, 0.7613, 0.3525, 0.7387, 0.3633, 0.7383, 0.3691, 0.7559, 0.3633, 0.7383, 0.3785, 0.7383, 0.3691, 0.7559, 0.6475, 0.7275, 0.6475, 0.7387, 0.6367, 0.7383, 0.6363, 0.7275, 0.6475, 0.7387, 0.6363, 0.7613, 0.6309, 0.7559, 0.6367, 0.7383, 0.6123, 0.7725, 0.6123, 0.7613, 0.6309, 0.7559, 0.6363, 0.7613, 0.6123, 0.7613, 0.6123, 0.7387, 0.6215, 0.7383, 0.6309, 0.7559, 0.6123, 0.7275, 0.6187, 0.7275, 0.6215, 0.7383, 0.6123, 0.7387, 0.6187, 0.7275, 0.6363, 0.7275, 0.6367, 0.7383, 0.6215, 0.7383, 0.6367, 0.7383, 0.6309, 0.7559, 0.6215, 0.7383, 0.3525, 0.5225, 0.3525, 0.5113, 0.3633, 0.5117, 0.3637, 0.5225, 0.3525, 0.5113, 0.3637, 0.4887, 0.3691, 0.4941, 0.3633, 0.5117, 0.3877, 0.4775, 0.3877, 0.4887, 0.3691, 0.4941, 0.3637, 0.4887, 0.3877, 0.4887, 0.3877, 0.5113, 0.3785, 0.5117, 0.3691, 0.4941, 0.3877, 0.5225, 0.3813, 0.5225, 0.3785, 0.5117, 0.3877, 0.5113, 0.3813, 0.5225, 0.3637, 0.5225, 0.3633, 0.5117, 0.3785, 0.5117, 0.3633, 0.5117, 0.3691, 0.4941, 0.3785, 0.5117, 0.6475, 0.5225, 0.6363, 0.5225, 0.6367, 0.5117, 0.6475, 0.5113, 0.6363, 0.5225, 0.6187, 0.5225, 0.6215, 0.5117, 0.6367, 0.5117, 0.6123, 0.5225, 0.6123, 0.5113, 0.6215, 0.5117, 0.6187, 0.5225, 0.6123, 0.5113, 0.6123, 0.4887, 0.6309, 0.4941, 0.6215, 0.5117, 0.6123, 0.4775, 0.6363, 0.4887, 0.6309, 0.4941, 0.6123, 0.4887, 0.6363, 0.4887, 0.6475, 0.5113, 0.6367, 0.5117, 0.6309, 0.4941, 0.6367, 0.5117, 0.6215, 0.5117, 0.6309, 0.4941, 0.1475, 0.5225, 0.1475, 0.7275, 0.1363, 0.7275, 0.1363, 0.5225, 0.1363, 0.5225, 0.1363, 0.7275, 0.125, 0.7275, 0.125, 0.5225, 0.375, 0.2275, 0.375, 0.0225, 0.3877, 0.0225, 0.3877, 0.2275, 0.3877, 0.9775, 0.6123, 0.9775, 0.6123, 1.0, 0.3877, 1.0, 0.3877, 0.0, 0.6123, 0.0, 0.6123, 0.01126, 0.3877, 0.01126, 0.3877, 0.01126, 0.6123, 0.01126, 0.6123, 0.0225, 0.3877, 0.0225, 0.8525, 0.7275, 0.8525, 0.5225, 0.8637, 0.5225, 0.8637, 0.7275, 0.8637, 0.7275, 0.8637, 0.5225, 0.875, 0.5225, 0.875, 0.7275, 0.625, 0.0225, 0.625, 0.2275, 0.6123, 0.2275, 0.6123, 0.0225, 0.6123, 0.2725, 0.3877, 0.2725, 0.3877, 0.2613, 0.6123, 0.2613, 0.6123, 0.2613, 0.3877, 0.2613, 0.3877, 0.2387, 0.6123, 0.2387, 0.6123, 0.2387, 0.3877, 0.2387, 0.3877, 0.2275, 0.6123, 0.2275, 0.3525, 0.5225, 0.1475, 0.5225, 0.1475, 0.5113, 0.3525, 0.5113, 0.3525, 0.5113, 0.1475, 0.5113, 0.1475, 0.5, 0.3637, 0.4887, 0.3637, 0.4887, 0.375, 0.2725, 0.3877, 0.2725, 0.3877, 0.4775, 0.8525, 0.5225, 0.6475, 0.5225, 0.6475, 0.5113, 0.8525, 0.5113, 0.8525, 0.5113, 0.6475, 0.5113, 0.6363, 0.4887, 0.8525, 0.5, 0.625, 0.2725, 0.6363, 0.4887, 0.6123, 0.4775, 0.6123, 0.2725, 0.6123, 0.5225, 0.3877, 0.5225, 0.3877, 0.5113, 0.6123, 0.5113, 0.6123, 0.5113, 0.3877, 0.5113, 0.3877, 0.4887, 0.6123, 0.4887, 0.6123, 0.4887, 0.3877, 0.4887, 0.3877, 0.4775, 0.6123, 0.4775, 0.3525, 0.7275, 0.3525, 0.5225, 0.3637, 0.5225, 0.3637, 0.7275, 0.3637, 0.7275, 0.3637, 0.5225, 0.3813, 0.5225, 0.3813, 0.7275, 0.3813, 0.7275, 0.3813, 0.5225, 0.3877, 0.5225, 0.3877, 0.7275, 0.6475, 0.5225, 0.6475, 0.7275, 0.6363, 0.7275, 0.6363, 0.5225, 0.6363, 0.5225, 0.6363, 0.7275, 0.6187, 0.7275, 0.6187, 0.5225, 0.6187, 0.5225, 0.6187, 0.7275, 0.6123, 0.7275, 0.6123, 0.5225, 0.6123, 0.7725, 0.3877, 0.7725, 0.3877, 0.7613, 0.6123, 0.7613, 0.6123, 0.7613, 0.3877, 0.7613, 0.3877, 0.7387, 0.6123, 0.7387, 0.6123, 0.7387, 0.3877, 0.7387, 0.3877, 0.7275, 0.6123, 0.7275, 0.1475, 0.7275, 0.3525, 0.7275, 0.3525, 0.7387, 0.1475, 0.7387, 0.1475, 0.7387, 0.3525, 0.7387, 0.3638, 0.7613, 0.1475, 0.75, 0.375, 0.9775, 0.3638, 0.7613, 0.3877, 0.7725, 0.3877, 0.9775, 0.6475, 0.7275, 0.8525, 0.7275, 0.8525, 0.7387, 0.6475, 0.7387, 0.6475, 0.7387, 0.8525, 0.7387, 0.8525, 0.75, 0.6363, 0.7613, 0.6363, 0.7613, 0.625, 0.9775, 0.6123, 0.9775, 0.6123, 0.7725, 0.1475, 0.5225, 0.3525, 0.5225, 0.3525, 0.7275, 0.1475, 0.7275, 0.3877, 0.0225, 0.6123, 0.0225, 0.6123, 0.2275, 0.3877, 0.2275, 0.3877, 0.7725, 0.6123, 0.7725, 0.6123, 0.9775, 0.3877, 0.9775, 0.6475, 0.5225, 0.8525, 0.5225, 0.8525, 0.7275, 0.6475, 0.7275, 0.3877, 0.2725, 0.6123, 0.2725, 0.6123, 0.4775, 0.3877, 0.4775, 0.3877, 0.5225, 0.6123, 0.5225, 0.6123, 0.7275, 0.3877, 0.7275])
me_cube_006.update()
me_cube_007 = bpy.data.meshes.new('Cube.007')
me_cube_007.from_pydata([(-0.82, -0.82, -1.0), (-0.82, -1.0, -0.82), (-1.0, -0.82, -0.82), (-0.82, -0.9099, -0.976), (-0.9099, -0.82, -0.976), (-0.9061, -0.9061, -0.9526), (-0.9099, -0.976, -0.82), (-0.82, -0.976, -0.9099), (-0.9061, -0.9526, -0.9061), (-0.976, -0.82, -0.9099), (-0.976, -0.9099, -0.82), (-0.9526, -0.9061, -0.9061), (-0.82, -1.0, 0.6913), (-0.82, -0.82, 0.8713), (-1.0, -0.82, 0.6913), (-0.82, -0.976, 0.7811), (-0.9099, -0.976, 0.6913), (-0.9061, -0.9526, 0.7773), (-0.9099, -0.82, 0.8472), (-0.82, -0.9099, 0.8472), (-0.9061, -0.9061, 0.8239), (-0.976, -0.9099, 0.6913), (-0.976, -0.82, 0.7811), (-0.9526, -0.9061, 0.7773), (-0.82, 0.82, -1.0), (-1.0, 0.82, -0.82), (-0.82, 1.0, -0.82), (-0.9099, 0.82, -0.976), (-0.82, 0.9099, -0.976), (-0.9061, 0.9061, -0.9526), (-0.976, 0.9099, -0.82), (-0.976, 0.82, -0.9099), (-0.9526, 0.9061, -0.9061), (-0.82, 0.976, -0.9099), (-0.9099, 0.976, -0.82), (-0.9061, 0.9526, -0.9061), (-0.82, 0.82, 0.8713), (-0.82, 1.0, 0.6913), (-1.0, 0.82, 0.6913), (-0.82, 0.9099, 0.8472), (-0.9099, 0.82, 0.8472), (-0.9061, 0.9061, 0.8239), (-0.9099, 0.976, 0.6913), (-0.82, 0.976, 0.7811), (-0.9061, 0.9526, 0.7773), (-0.976, 0.82, 0.7811), (-0.976, 0.9099, 0.6913), (-0.9526, 0.9061, 0.7773), (0.82, -0.82, -1.0), (1.0, -0.82, -0.82), (0.82, -1.0, -0.82), (0.9099, -0.82, -0.976), (0.82, -0.9099, -0.976), (0.9061, -0.9061, -0.9526), (0.976, -0.9099, -0.82), (0.976, -0.82, -0.9099), (0.9526, -0.9061, -0.9061), (0.82, -0.976, -0.9099), (0.9099, -0.976, -0.82), (0.9061, -0.9526, -0.9061), (0.82, -0.82, 0.8713), (0.82, -1.0, 0.6913), (1.0, -0.82, 0.6913), (0.82, -0.9099, 0.8472), (0.9099, -0.82, 0.8472), (0.9061, -0.9061, 0.8239), (0.9099, -0.976, 0.6913), (0.82, -0.976, 0.7811), (0.9061, -0.9526, 0.7773), (0.976, -0.82, 0.7811), (0.976, -0.9099, 0.6913), (0.9526, -0.9061, 0.7773), (0.82, 0.82, -1.0), (0.82, 1.0, -0.82), (1.0, 0.82, -0.82), (0.82, 0.9099, -0.976), (0.9099, 0.82, -0.976), (0.9061, 0.9061, -0.9526), (0.9099, 0.976, -0.82), (0.82, 0.976, -0.9099), (0.9061, 0.9526, -0.9061), (0.976, 0.82, -0.9099), (0.976, 0.9099, -0.82), (0.9526, 0.9061, -0.9061), (0.82, 0.82, 0.8713), (1.0, 0.82, 0.6913), (0.82, 1.0, 0.6913), (0.9099, 0.82, 0.8472), (0.82, 0.9099, 0.8472), (0.9061, 0.9061, 0.8239), (0.976, 0.9099, 0.6913), (0.976, 0.82, 0.7811), (0.9526, 0.9061, 0.7773), (0.82, 0.976, 0.7811), (0.9099, 0.976, 0.6913), (0.9061, 0.9526, 0.7773)], [], [(0, 3, 5, 4), (3, 7, 8, 5), (1, 6, 8, 7), (6, 10, 11, 8), (2, 9, 11, 10), (9, 4, 5, 11), (5, 8, 11), (12, 15, 17, 16), (15, 19, 20, 17), (13, 18, 20, 19), (18, 22, 23, 20), (14, 21, 23, 22), (21, 16, 17, 23), (17, 20, 23), (24, 27, 29, 28), (27, 31, 32, 29), (25, 30, 32, 31), (30, 34, 35, 32), (26, 33, 35, 34), (33, 28, 29, 35), (29, 32, 35), (36, 39, 41, 40), (39, 43, 44, 41), (37, 42, 44, 43), (42, 46, 47, 44), (38, 45, 47, 46), (45, 40, 41, 47), (41, 44, 47), (48, 51, 53, 52), (51, 55, 56, 53), (49, 54, 56, 55), (54, 58, 59, 56), (50, 57, 59, 58), (57, 52, 53, 59), (53, 56, 59), (60, 63, 65, 64), (63, 67, 68, 65), (61, 66, 68, 67), (66, 70, 71, 68), (62, 69, 71, 70), (69, 64, 65, 71), (65, 68, 71), (72, 75, 77, 76), (75, 79, 80, 77), (73, 78, 80, 79), (78, 82, 83, 80), (74, 81, 83, 82), (81, 76, 77, 83), (77, 80, 83), (84, 87, 89, 88), (87, 91, 92, 89), (85, 90, 92, 91), (90, 94, 95, 92), (86, 93, 95, 94), (93, 88, 89, 95), (89, 92, 95), (24, 0, 4, 27), (27, 4, 9, 31), (31, 9, 2, 25), (1, 12, 16, 6), (6, 16, 21, 10), (10, 21, 14, 2), (13, 36, 40, 18), (18, 40, 45, 22), (22, 45, 38, 14), (37, 26, 34, 42), (42, 34, 30, 46), (46, 30, 25, 38), (72, 24, 28, 75), (75, 28, 33, 79), (79, 33, 26, 73), (36, 84, 88, 39), (39, 88, 93, 43), (43, 93, 86, 37), (85, 74, 82, 90), (90, 82, 78, 94), (94, 78, 73, 86), (48, 72, 76, 51), (51, 76, 81, 55), (55, 81, 74, 49), (84, 60, 64, 87), (87, 64, 69, 91), (91, 69, 62, 85), (61, 50, 58, 66), (66, 58, 54, 70), (70, 54, 49, 62), (0, 48, 52, 3), (3, 52, 57, 7), (7, 57, 50, 1), (60, 13, 19, 63), (63, 19, 15, 67), (67, 15, 12, 61), (24, 72, 48, 0), (2, 14, 38, 25), (50, 61, 12, 1), (84, 36, 13, 60), (26, 37, 86, 73), (74, 85, 62, 49)])
me_cube_007.polygons.foreach_set('use_smooth', [True] * 98)
_uv = me_cube_007.uv_layers.new(name='UVMap')
_uv.uv.foreach_set('vector', [0.1475, 0.7275, 0.1475, 0.7387, 0.1367, 0.7383, 0.1363, 0.7275, 0.1475, 0.7387, 0.1475, 0.75, 0.1367, 0.75, 0.1367, 0.7383, 0.399, 0.9775, 0.399, 1.0, 0.375, 0.9883, 0.375, 0.9775, 0.399, 0.0, 0.399, 0.01126, 0.375, 0.01174, 0.375, 0.0, 0.399, 0.0225, 0.375, 0.0225, 0.375, 0.01174, 0.399, 0.01126, 0.125, 0.7275, 0.1363, 0.7275, 0.1367, 0.7383, 0.125, 0.7383, 0.1367, 0.7383, 0.1367, 0.75, 0.125, 0.7383, 0.601, 0.9775, 0.625, 0.9775, 0.625, 0.9883, 0.601, 1.0, 0.8525, 0.75, 0.8525, 0.7387, 0.8633, 0.7383, 0.8633, 0.75, 0.8525, 0.7275, 0.8637, 0.7275, 0.8633, 0.7383, 0.8525, 0.7387, 0.8637, 0.7275, 0.875, 0.7275, 0.875, 0.7383, 0.8633, 0.7383, 0.601, 0.0225, 0.601, 0.01126, 0.625, 0.01174, 0.625, 0.0225, 0.601, 0.01126, 0.601, 0.0, 0.625, 0.0, 0.625, 0.01174, 0.8633, 0.75, 0.8633, 0.7383, 0.875, 0.7383, 0.1475, 0.5225, 0.1363, 0.5225, 0.1367, 0.5117, 0.1475, 0.5113, 0.1363, 0.5225, 0.125, 0.5225, 0.125, 0.5117, 0.1367, 0.5117, 0.399, 0.2275, 0.399, 0.2387, 0.375, 0.2383, 0.375, 0.2275, 0.399, 0.2387, 0.399, 0.2613, 0.375, 0.2617, 0.375, 0.2383, 0.399, 0.2725, 0.375, 0.2725, 0.375, 0.2617, 0.399, 0.2613, 0.1475, 0.5, 0.1475, 0.5113, 0.1367, 0.5117, 0.1367, 0.5, 0.1367, 0.5117, 0.125, 0.5117, 0.1367, 0.5, 0.8525, 0.5225, 0.8525, 0.5113, 0.8633, 0.5117, 0.8637, 0.5225, 0.8525, 0.5113, 0.8525, 0.5, 0.8633, 0.5, 0.8633, 0.5117, 0.601, 0.2725, 0.601, 0.2613, 0.625, 0.2617, 0.625, 0.2725, 0.601, 0.2613, 0.601, 0.2387, 0.625, 0.2383, 0.625, 0.2617, 0.601, 0.2275, 0.625, 0.2275, 0.625, 0.2383, 0.601, 0.2387, 0.875, 0.5225, 0.8637, 0.5225, 0.8633, 0.5117, 0.875, 0.5117, 0.8633, 0.5117, 0.8633, 0.5, 0.875, 0.5117, 0.3525, 0.7275, 0.3637, 0.7275, 0.3633, 0.7383, 0.3525, 0.7387, 0.3637, 0.7275, 0.387, 0.7275, 0.3829, 0.7383, 0.3633, 0.7383, 0.399, 0.7275, 0.399, 0.7387, 0.3829, 0.7383, 0.387, 0.7275, 0.399, 0.7387, 0.399, 0.7613, 0.3691, 0.7559, 0.3829, 0.7383, 0.399, 0.7725, 0.3638, 0.7613, 0.3691, 0.7559, 0.399, 0.7613, 0.3638, 0.7613, 0.3525, 0.7387, 0.3633, 0.7383, 0.3691, 0.7559, 0.3633, 0.7383, 0.3829, 0.7383, 0.3691, 0.7559, 0.6475, 0.7275, 0.6475, 0.7387, 0.6367, 0.7383, 0.6363, 0.7275, 0.6475, 0.7387, 0.6363, 0.7613, 0.6309, 0.7559, 0.6367, 0.7383, 0.601, 0.7725, 0.601, 0.7613, 0.6309, 0.7559, 0.6363, 0.7613, 0.601, 0.7613, 0.601, 0.7387, 0.6171, 0.7383, 0.6309, 0.7559, 0.601, 0.7275, 0.613, 0.7275, 0.6171, 0.7383, 0.601, 0.7387, 0.613, 0.7275, 0.6363, 0.7275, 0.6367, 0.7383, 0.6171, 0.7383, 0.6367, 0.7383, 0.6309, 0.7559, 0.6171, 0.7383, 0.3525, 0.5225, 0.3525, 0.5113, 0.3633, 0.5117, 0.3637, 0.5225, 0.3525, 0.5113, 0.3637, 0.4887, 0.3691, 0.4941, 0.3633, 0.5117, 0.399, 0.4775, 0.399, 0.4887, 0.3691, 0.4941, 0.3637, 0.4887, 0.399, 0.4887, 0.399, 0.5113, 0.3829, 0.5117, 0.3691, 0.4941, 0.399, 0.5225, 0.387, 0.5225, 0.3829, 0.5117, 0.399, 0.5113, 0.387, 0.5225, 0.3637, 0.5225, 0.3633, 0.5117, 0.3829, 0.5117, 0.3633, 0.5117, 0.3691, 0.4941, 0.3829, 0.5117, 0.6475, 0.5225, 0.6363, 0.5225, 0.6367, 0.5117, 0.6475, 0.5113, 0.6363, 0.5225, 0.613, 0.5225, 0.6171, 0.5117, 0.6367, 0.5117, 0.601, 0.5225, 0.601, 0.5113, 0.6171, 0.5117, 0.613, 0.5225, 0.601, 0.5113, 0.601, 0.4887, 0.6309, 0.4941, 0.6171, 0.5117, 0.601, 0.4775, 0.6363, 0.4887, 0.6309, 0.4941, 0.601, 0.4887, 0.6363, 0.4887, 0.6475, 0.5113, 0.6367, 0.5117, 0.6309, 0.4941, 0.6367, 0.5117, 0.6171, 0.5117, 0.6309, 0.4941, 0.1475, 0.5225, 0.1475, 0.7275, 0.1363, 0.7275, 0.1363, 0.5225, 0.1363, 0.5225, 0.1363, 0.7275, 0.125, 0.7275, 0.125, 0.5225, 0.375, 0.2275, 0.375, 0.0225, 0.399, 0.0225, 0.399, 0.2275, 0.399, 0.9775, 0.601, 0.9775, 0.601, 1.0, 0.399, 1.0, 0.399, 0.0, 0.601, 0.0, 0.601, 0.01126, 0.399, 0.01126, 0.399, 0.01126, 0.601, 0.01126, 0.601, 0.0225, 0.399, 0.0225, 0.8525, 0.7275, 0.8525, 0.5225, 0.8637, 0.5225, 0.8637, 0.7275, 0.8637, 0.7275, 0.8637, 0.5225, 0.875, 0.5225, 0.875, 0.7275, 0.625, 0.0225, 0.625, 0.2275, 0.601, 0.2275, 0.601, 0.0225, 0.601, 0.2725, 0.399, 0.2725, 0.399, 0.2613, 0.601, 0.2613, 0.601, 0.2613, 0.399, 0.2613, 0.399, 0.2387, 0.601, 0.2387, 0.601, 0.2387, 0.399, 0.2387, 0.399, 0.2275, 0.601, 0.2275, 0.3525, 0.5225, 0.1475, 0.5225, 0.1475, 0.5113, 0.3525, 0.5113, 0.3525, 0.5113, 0.1475, 0.5113, 0.1475, 0.5, 0.3637, 0.4887, 0.3637, 0.4887, 0.375, 0.2725, 0.399, 0.2725, 0.399, 0.4775, 0.8525, 0.5225, 0.6475, 0.5225, 0.6475, 0.5113, 0.8525, 0.5113, 0.8525, 0.5113, 0.6475, 0.5113, 0.6363, 0.4887, 0.8525, 0.5, 0.625, 0.2725, 0.6363, 0.4887, 0.601, 0.4775, 0.601, 0.2725, 0.601, 0.5225, 0.399, 0.5225, 0.399, 0.5113, 0.601, 0.5113, 0.601, 0.5113, 0.399, 0.5113, 0.399, 0.4887, 0.601, 0.4887, 0.601, 0.4887, 0.399, 0.4887, 0.399, 0.4775, 0.601, 0.4775, 0.3525, 0.7275, 0.3525, 0.5225, 0.3637, 0.5225, 0.3637, 0.7275, 0.3637, 0.7275, 0.3637, 0.5225, 0.387, 0.5225, 0.387, 0.7275, 0.387, 0.7275, 0.387, 0.5225, 0.399, 0.5225, 0.399, 0.7275, 0.6475, 0.5225, 0.6475, 0.7275, 0.6363, 0.7275, 0.6363, 0.5225, 0.6363, 0.5225, 0.6363, 0.7275, 0.613, 0.7275, 0.613, 0.5225, 0.613, 0.5225, 0.613, 0.7275, 0.601, 0.7275, 0.601, 0.5225, 0.601, 0.7725, 0.399, 0.7725, 0.399, 0.7613, 0.601, 0.7613, 0.601, 0.7613, 0.399, 0.7613, 0.399, 0.7387, 0.601, 0.7387, 0.601, 0.7387, 0.399, 0.7387, 0.399, 0.7275, 0.601, 0.7275, 0.1475, 0.7275, 0.3525, 0.7275, 0.3525, 0.7387, 0.1475, 0.7387, 0.1475, 0.7387, 0.3525, 0.7387, 0.3638, 0.7613, 0.1475, 0.75, 0.375, 0.9775, 0.3638, 0.7613, 0.399, 0.7725, 0.399, 0.9775, 0.6475, 0.7275, 0.8525, 0.7275, 0.8525, 0.7387, 0.6475, 0.7387, 0.6475, 0.7387, 0.8525, 0.7387, 0.8525, 0.75, 0.6363, 0.7613, 0.6363, 0.7613, 0.625, 0.9775, 0.601, 0.9775, 0.601, 0.7725, 0.1475, 0.5225, 0.3525, 0.5225, 0.3525, 0.7275, 0.1475, 0.7275, 0.399, 0.0225, 0.601, 0.0225, 0.601, 0.2275, 0.399, 0.2275, 0.399, 0.7725, 0.601, 0.7725, 0.601, 0.9775, 0.399, 0.9775, 0.6475, 0.5225, 0.8525, 0.5225, 0.8525, 0.7275, 0.6475, 0.7275, 0.399, 0.2725, 0.601, 0.2725, 0.601, 0.4775, 0.399, 0.4775, 0.399, 0.5225, 0.601, 0.5225, 0.601, 0.7275, 0.399, 0.7275])
me_cube_007.update()
me_cube_009 = bpy.data.meshes.new('Cube.009')
me_cube_009.from_pydata([(-0.82, -0.82, -1.734), (-0.82, -1.0, -1.554), (-1.0, -0.82, -1.554), (-0.82, -0.9473, -1.681), (-0.9239, -0.9239, -1.658), (-0.9473, -0.9473, -1.554), (-0.9473, -0.82, -1.681), (-0.82, -1.0, 0.6913), (-0.82, -0.82, 0.8713), (-1.0, -0.82, 0.6913), (-0.82, -0.9473, 0.8185), (-0.9239, -0.9239, 0.7952), (-0.9473, -0.82, 0.8185), (-0.9473, -0.9473, 0.6913), (-0.82, 0.82, -1.734), (-1.0, 0.82, -1.554), (-0.82, 1.0, -1.554), (-0.9473, 0.82, -1.681), (-0.9239, 0.9239, -1.658), (-0.9473, 0.9473, -1.554), (-0.82, 0.9473, -1.681), (-0.82, 0.82, 0.8713), (-0.82, 1.0, 0.6913), (-1.0, 0.82, 0.6913), (-0.82, 0.9473, 0.8185), (-0.9239, 0.9239, 0.7952), (-0.9473, 0.9473, 0.6913), (-0.9473, 0.82, 0.8185), (0.82, -0.82, -1.734), (1.0, -0.82, -1.554), (0.82, -1.0, -1.554), (0.9473, -0.82, -1.681), (0.9239, -0.9239, -1.658), (0.9473, -0.9473, -1.554), (0.82, -0.9473, -1.681), (0.82, -0.82, 0.8713), (0.82, -1.0, 0.6913), (1.0, -0.82, 0.6913), (0.82, -0.9473, 0.8185), (0.9239, -0.9239, 0.7952), (0.9473, -0.9473, 0.6913), (0.9473, -0.82, 0.8185), (0.82, 0.82, -1.734), (0.82, 1.0, -1.554), (1.0, 0.82, -1.554), (0.82, 0.9473, -1.681), (0.9239, 0.9239, -1.658), (0.9473, 0.9473, -1.554), (0.9473, 0.82, -1.681), (0.82, 0.82, 0.8713), (1.0, 0.82, 0.6913), (0.82, 1.0, 0.6913), (0.9473, 0.82, 0.8185), (0.9239, 0.9239, 0.7952), (0.9473, 0.9473, 0.6913), (0.82, 0.9473, 0.8185)], [], [(0, 3, 4, 6), (1, 5, 4, 3), (2, 6, 4, 5), (7, 10, 11, 13), (8, 12, 11, 10), (9, 13, 11, 12), (14, 17, 18, 20), (15, 19, 18, 17), (16, 20, 18, 19), (21, 24, 25, 27), (22, 26, 25, 24), (23, 27, 25, 26), (28, 31, 32, 34), (29, 33, 32, 31), (30, 34, 32, 33), (35, 38, 39, 41), (36, 40, 39, 38), (37, 41, 39, 40), (42, 45, 46, 48), (43, 47, 46, 45), (44, 48, 46, 47), (49, 52, 53, 55), (50, 54, 53, 52), (51, 55, 53, 54), (14, 0, 6, 17), (17, 6, 2, 15), (1, 7, 13, 5), (5, 13, 9, 2), (8, 21, 27, 12), (12, 27, 23, 9), (22, 16, 19, 26), (26, 19, 15, 23), (42, 14, 20, 45), (45, 20, 16, 43), (21, 49, 55, 24), (24, 55, 51, 22), (50, 44, 47, 54), (54, 47, 43, 51), (28, 42, 48, 31), (31, 48, 44, 29), (49, 35, 41, 52), (52, 41, 37, 50), (36, 30, 33, 40), (40, 33, 29, 37), (0, 28, 34, 3), (3, 34, 30, 1), (35, 8, 10, 38), (38, 10, 7, 36), (14, 42, 28, 0), (2, 9, 23, 15), (30, 36, 7, 1), (49, 21, 8, 35), (16, 22, 51, 43), (44, 50, 37, 29)])
me_cube_009.polygons.foreach_set('use_smooth', [True] * 54)
_uv = me_cube_009.uv_layers.new(name='UVMap')
_uv.uv.foreach_set('vector', [0.1475, 0.7275, 0.1475, 0.75, 0.1345, 0.75, 0.125, 0.7275, 0.3923, 0.9775, 0.3923, 1.0, 0.3823, 1.0, 0.375, 0.9775, 0.3923, 0.0225, 0.375, 0.0225, 0.375, 0.00951, 0.3923, 0.0, 0.6077, 0.9775, 0.625, 0.9775, 0.625, 0.9905, 0.6077, 1.0, 0.8525, 0.7275, 0.875, 0.7275, 0.875, 0.7405, 0.8525, 0.75, 0.6077, 0.0225, 0.6077, 0.0, 0.6177, 0.0, 0.625, 0.0225, 0.1475, 0.5225, 0.125, 0.5225, 0.125, 0.5095, 0.1475, 0.5, 0.3923, 0.2275, 0.3923, 0.25, 0.3787, 0.2548, 0.375, 0.2275, 0.3923, 0.2725, 0.375, 0.2725, 0.3787, 0.2548, 0.3923, 0.25, 0.8525, 0.5225, 0.8525, 0.5, 0.8655, 0.5, 0.875, 0.5225, 0.6077, 0.2725, 0.6077, 0.25, 0.6213, 0.2452, 0.625, 0.2725, 0.6077, 0.2275, 0.625, 0.2275, 0.6213, 0.2452, 0.6077, 0.25, 0.3525, 0.7275, 0.375, 0.7275, 0.3774, 0.75, 0.3638, 0.7613, 0.3923, 0.7275, 0.3923, 0.75, 0.3774, 0.75, 0.375, 0.7275, 0.3923, 0.7725, 0.3638, 0.7613, 0.3774, 0.75, 0.3923, 0.75, 0.6475, 0.7275, 0.6363, 0.7613, 0.6257, 0.7468, 0.625, 0.7275, 0.6077, 0.7725, 0.6077, 0.75, 0.6257, 0.7468, 0.6363, 0.7613, 0.6077, 0.7275, 0.625, 0.7275, 0.6257, 0.7468, 0.6077, 0.75, 0.3525, 0.5225, 0.3637, 0.4887, 0.3743, 0.5032, 0.375, 0.5225, 0.3923, 0.4775, 0.3923, 0.5, 0.3743, 0.5032, 0.3637, 0.4887, 0.3923, 0.5225, 0.375, 0.5225, 0.3743, 0.5032, 0.3923, 0.5, 0.6475, 0.5225, 0.625, 0.5225, 0.6226, 0.5, 0.6363, 0.4887, 0.6077, 0.5225, 0.6077, 0.5, 0.6226, 0.5, 0.625, 0.5225, 0.6077, 0.4775, 0.6363, 0.4887, 0.6226, 0.5, 0.6077, 0.5, 0.1475, 0.5225, 0.1475, 0.7275, 0.125, 0.7275, 0.125, 0.5225, 0.375, 0.2275, 0.375, 0.0225, 0.3923, 0.0225, 0.3923, 0.2275, 0.3923, 0.9775, 0.6077, 0.9775, 0.6077, 1.0, 0.3923, 1.0, 0.3923, 0.0, 0.6077, 0.0, 0.6077, 0.0225, 0.3923, 0.0225, 0.8525, 0.7275, 0.8525, 0.5225, 0.875, 0.5225, 0.875, 0.7275, 0.625, 0.0225, 0.625, 0.2275, 0.6077, 0.2275, 0.6077, 0.0225, 0.6077, 0.2725, 0.3923, 0.2725, 0.3923, 0.25, 0.6077, 0.25, 0.6077, 0.25, 0.3923, 0.25, 0.3923, 0.2275, 0.6077, 0.2275, 0.3525, 0.5225, 0.1475, 0.5225, 0.1475, 0.5, 0.3637, 0.4887, 0.3637, 0.4887, 0.375, 0.2725, 0.3923, 0.2725, 0.3923, 0.4775, 0.8525, 0.5225, 0.6475, 0.5225, 0.6363, 0.4887, 0.8525, 0.5, 0.625, 0.2725, 0.6363, 0.4887, 0.6077, 0.4775, 0.6077, 0.2725, 0.6077, 0.5225, 0.3923, 0.5225, 0.3923, 0.5, 0.6077, 0.5, 0.6077, 0.5, 0.3923, 0.5, 0.3923, 0.4775, 0.6077, 0.4775, 0.3525, 0.7275, 0.3525, 0.5225, 0.375, 0.5225, 0.375, 0.7275, 0.375, 0.7275, 0.375, 0.5225, 0.3923, 0.5225, 0.3923, 0.7275, 0.6475, 0.5225, 0.6475, 0.7275, 0.625, 0.7275, 0.625, 0.5225, 0.625, 0.5225, 0.625, 0.7275, 0.6077, 0.7275, 0.6077, 0.5225, 0.6077, 0.7725, 0.3923, 0.7725, 0.3923, 0.75, 0.6077, 0.75, 0.6077, 0.75, 0.3923, 0.75, 0.3923, 0.7275, 0.6077, 0.7275, 0.1475, 0.7275, 0.3525, 0.7275, 0.3638, 0.7613, 0.1475, 0.75, 0.375, 0.9775, 0.3638, 0.7613, 0.3923, 0.7725, 0.3923, 0.9775, 0.6475, 0.7275, 0.8525, 0.7275, 0.8525, 0.75, 0.6363, 0.7613, 0.6363, 0.7613, 0.625, 0.9775, 0.6077, 0.9775, 0.6077, 0.7725, 0.1475, 0.5225, 0.3525, 0.5225, 0.3525, 0.7275, 0.1475, 0.7275, 0.3923, 0.0225, 0.6077, 0.0225, 0.6077, 0.2275, 0.3923, 0.2275, 0.3923, 0.7725, 0.6077, 0.7725, 0.6077, 0.9775, 0.3923, 0.9775, 0.6475, 0.5225, 0.8525, 0.5225, 0.8525, 0.7275, 0.6475, 0.7275, 0.3923, 0.2725, 0.6077, 0.2725, 0.6077, 0.4775, 0.3923, 0.4775, 0.3923, 0.5225, 0.6077, 0.5225, 0.6077, 0.7275, 0.3923, 0.7275])
me_cube_009.update()
me_cube_010 = bpy.data.meshes.new('Cube.010')
me_cube_010.from_pydata([(-0.82, -1.0, -1.554), (-1.0, -0.82, -1.554), (-0.82, -0.9473, -1.681), (-0.9239, -0.9239, -1.658), (-0.9473, -0.9473, -1.554), (-0.9473, -0.82, -1.681), (-0.82, -1.0, 0.6913), (-0.82, -0.82, 0.8713), (-1.0, -0.82, 0.6913), (-0.82, -0.9473, 0.8185), (-0.9239, -0.9239, 0.7952), (-0.9473, -0.82, 0.8185), (-0.9473, -0.9473, 0.6913), (-1.0, 0.82, -1.554), (-0.82, 1.0, -1.554), (-0.9473, 0.82, -1.681), (-0.9239, 0.9239, -1.658), (-0.9473, 0.9473, -1.554), (-0.82, 0.9473, -1.681), (-0.82, 0.82, 0.8713), (-0.82, 1.0, 0.6913), (-1.0, 0.82, 0.6913), (-0.82, 0.9473, 0.8185), (-0.9239, 0.9239, 0.7952), (-0.9473, 0.9473, 0.6913), (-0.9473, 0.82, 0.8185), (1.0, -0.82, -1.554), (0.82, -1.0, -1.554), (0.9473, -0.82, -1.681), (0.9239, -0.9239, -1.658), (0.9473, -0.9473, -1.554), (0.82, -0.9473, -1.681), (0.82, -0.82, 0.8713), (0.82, -1.0, 0.6913), (1.0, -0.82, 0.6913), (0.82, -0.9473, 0.8185), (0.9239, -0.9239, 0.7952), (0.9473, -0.9473, 0.6913), (0.9473, -0.82, 0.8185), (0.82, 1.0, -1.554), (1.0, 0.82, -1.554), (0.82, 0.9473, -1.681), (0.9239, 0.9239, -1.658), (0.9473, 0.9473, -1.554), (0.9473, 0.82, -1.681), (0.82, 0.82, 0.8713), (1.0, 0.82, 0.6913), (0.82, 1.0, 0.6913), (0.9473, 0.82, 0.8185), (0.9239, 0.9239, 0.7952), (0.9473, 0.9473, 0.6913), (0.82, 0.9473, 0.8185), (-0.82, 0.82, -1.734), (-0.82, -0.82, -1.734), (0.82, 0.82, -1.734), (0.82, -0.82, -1.734), (-0.5963, 0.5963, -0.6688), (-0.5963, -0.5963, -0.6688), (0.5963, 0.5963, -0.6688), (0.5963, -0.5963, -0.6688), (0.6642, 0.6642, -1.485), (-0.6642, 0.6642, -1.485), (0.6642, -0.6642, -1.485), (-0.6642, -0.6642, -1.485), (-0.6642, 0.6642, -0.6688), (-0.6642, -0.6642, -0.6688), (0.6642, 0.6642, -0.6688), (0.6642, -0.6642, -0.6688), (0.6642, 0.6642, -0.7901), (0.6642, -0.6642, -0.7901), (-0.6642, 0.6642, -0.7901), (-0.6642, -0.6642, -0.7901), (-0.6642, -0.6642, -1.672), (-0.7263, -0.7263, -1.734), (-0.7263, 0.7263, -1.734), (-0.6642, 0.6642, -1.672), (0.7263, -0.7263, -1.734), (0.6642, -0.6642, -1.672), (0.7263, 0.7263, -1.734), (0.6642, 0.6642, -1.672)], [], [(53, 2, 3, 5), (0, 4, 3, 2), (1, 5, 3, 4), (6, 9, 10, 12), (7, 11, 10, 9), (8, 12, 10, 11), (52, 15, 16, 18), (13, 17, 16, 15), (14, 18, 16, 17), (19, 22, 23, 25), (20, 24, 23, 22), (21, 25, 23, 24), (55, 28, 29, 31), (26, 30, 29, 28), (27, 31, 29, 30), (32, 35, 36, 38), (33, 37, 36, 35), (34, 38, 36, 37), (54, 41, 42, 44), (39, 43, 42, 41), (40, 44, 42, 43), (45, 48, 49, 51), (46, 50, 49, 48), (47, 51, 49, 50), (52, 53, 5, 15), (15, 5, 1, 13), (0, 6, 12, 4), (4, 12, 8, 1), (7, 19, 25, 11), (11, 25, 21, 8), (20, 14, 17, 24), (24, 17, 13, 21), (54, 52, 18, 41), (41, 18, 14, 39), (19, 45, 51, 22), (22, 51, 47, 20), (46, 40, 43, 50), (50, 43, 39, 47), (55, 54, 44, 28), (28, 44, 40, 26), (45, 32, 38, 48), (48, 38, 34, 46), (33, 27, 30, 37), (37, 30, 26, 34), (53, 55, 31, 2), (2, 31, 27, 0), (32, 7, 9, 35), (35, 9, 6, 33), (70, 68, 66, 64), (1, 8, 21, 13), (27, 33, 6, 0), (45, 19, 7, 32), (14, 20, 47, 39), (40, 46, 34, 26), (56, 58, 59, 57), (68, 69, 67, 66), (71, 70, 64, 65), (69, 71, 65, 67), (56, 57, 65, 64), (58, 56, 64, 66), (59, 58, 66, 67), (57, 59, 67, 65), (62, 63, 71, 69), (63, 61, 70, 71), (60, 62, 69, 68), (61, 60, 68, 70), (75, 72, 73, 74), (79, 75, 74, 78), (77, 79, 78, 76), (72, 77, 76, 73), (72, 75, 61, 63), (73, 76, 55, 53), (74, 73, 53, 52), (77, 72, 63, 62), (75, 79, 60, 61), (78, 74, 52, 54), (79, 77, 62, 60), (76, 78, 54, 55)])
me_cube_010.polygons.foreach_set('use_smooth', [True] * 78)
_uv = me_cube_010.uv_layers.new(name='UVMap')
_uv.uv.foreach_set('vector', [0.1475, 0.7275, 0.1475, 0.75, 0.1345, 0.75, 0.125, 0.7275, 0.3923, 0.9775, 0.3923, 1.0, 0.3823, 1.0, 0.375, 0.9775, 0.3923, 0.0225, 0.375, 0.0225, 0.375, 0.00951, 0.3923, 0.0, 0.6077, 0.9775, 0.625, 0.9775, 0.625, 0.9905, 0.6077, 1.0, 0.8525, 0.7275, 0.875, 0.7275, 0.875, 0.7405, 0.8525, 0.75, 0.6077, 0.0225, 0.6077, 0.0, 0.6177, 0.0, 0.625, 0.0225, 0.1475, 0.5225, 0.125, 0.5225, 0.125, 0.5095, 0.1475, 0.5, 0.3923, 0.2275, 0.3923, 0.25, 0.3787, 0.2548, 0.375, 0.2275, 0.3923, 0.2725, 0.375, 0.2725, 0.3787, 0.2548, 0.3923, 0.25, 0.8525, 0.5225, 0.8525, 0.5, 0.8655, 0.5, 0.875, 0.5225, 0.6077, 0.2725, 0.6077, 0.25, 0.6213, 0.2452, 0.625, 0.2725, 0.6077, 0.2275, 0.625, 0.2275, 0.6213, 0.2452, 0.6077, 0.25, 0.3525, 0.7275, 0.375, 0.7275, 0.3774, 0.75, 0.3638, 0.7613, 0.3923, 0.7275, 0.3923, 0.75, 0.3774, 0.75, 0.375, 0.7275, 0.3923, 0.7725, 0.3638, 0.7613, 0.3774, 0.75, 0.3923, 0.75, 0.6475, 0.7275, 0.6363, 0.7613, 0.6257, 0.7468, 0.625, 0.7275, 0.6077, 0.7725, 0.6077, 0.75, 0.6257, 0.7468, 0.6363, 0.7613, 0.6077, 0.7275, 0.625, 0.7275, 0.6257, 0.7468, 0.6077, 0.75, 0.3525, 0.5225, 0.3637, 0.4887, 0.3743, 0.5032, 0.375, 0.5225, 0.3923, 0.4775, 0.3923, 0.5, 0.3743, 0.5032, 0.3637, 0.4887, 0.3923, 0.5225, 0.375, 0.5225, 0.3743, 0.5032, 0.3923, 0.5, 0.6475, 0.5225, 0.625, 0.5225, 0.6226, 0.5, 0.6363, 0.4887, 0.6077, 0.5225, 0.6077, 0.5, 0.6226, 0.5, 0.625, 0.5225, 0.6077, 0.4775, 0.6363, 0.4887, 0.6226, 0.5, 0.6077, 0.5, 0.1475, 0.5225, 0.1475, 0.7275, 0.125, 0.7275, 0.125, 0.5225, 0.375, 0.2275, 0.375, 0.0225, 0.3923, 0.0225, 0.3923, 0.2275, 0.3923, 0.9775, 0.6077, 0.9775, 0.6077, 1.0, 0.3923, 1.0, 0.3923, 0.0, 0.6077, 0.0, 0.6077, 0.0225, 0.3923, 0.0225, 0.8525, 0.7275, 0.8525, 0.5225, 0.875, 0.5225, 0.875, 0.7275, 0.625, 0.0225, 0.625, 0.2275, 0.6077, 0.2275, 0.6077, 0.0225, 0.6077, 0.2725, 0.3923, 0.2725, 0.3923, 0.25, 0.6077, 0.25, 0.6077, 0.25, 0.3923, 0.25, 0.3923, 0.2275, 0.6077, 0.2275, 0.3525, 0.5225, 0.1475, 0.5225, 0.1475, 0.5, 0.3637, 0.4887, 0.3637, 0.4887, 0.375, 0.2725, 0.3923, 0.2725, 0.3923, 0.4775, 0.8525, 0.5225, 0.6475, 0.5225, 0.6363, 0.4887, 0.8525, 0.5, 0.625, 0.2725, 0.6363, 0.4887, 0.6077, 0.4775, 0.6077, 0.2725, 0.6077, 0.5225, 0.3923, 0.5225, 0.3923, 0.5, 0.6077, 0.5, 0.6077, 0.5, 0.3923, 0.5, 0.3923, 0.4775, 0.6077, 0.4775, 0.3525, 0.7275, 0.3525, 0.5225, 0.375, 0.5225, 0.375, 0.7275, 0.375, 0.7275, 0.375, 0.5225, 0.3923, 0.5225, 0.3923, 0.7275, 0.6475, 0.5225, 0.6475, 0.7275, 0.625, 0.7275, 0.625, 0.5225, 0.625, 0.5225, 0.625, 0.7275, 0.6077, 0.7275, 0.6077, 0.5225, 0.6077, 0.7725, 0.3923, 0.7725, 0.3923, 0.75, 0.6077, 0.75, 0.6077, 0.75, 0.3923, 0.75, 0.3923, 0.7275, 0.6077, 0.7275, 0.1475, 0.7275, 0.3525, 0.7275, 0.3638, 0.7613, 0.1475, 0.75, 0.375, 0.9775, 0.3638, 0.7613, 0.3923, 0.7725, 0.3923, 0.9775, 0.6475, 0.7275, 0.8525, 0.7275, 0.8525, 0.75, 0.6363, 0.7613, 0.6363, 0.7613, 0.625, 0.9775, 0.6077, 0.9775, 0.6077, 0.7725, 0.167, 0.542, 0.333, 0.542, 0.333, 0.542, 0.167, 0.542, 0.3923, 0.0225, 0.6077, 0.0225, 0.6077, 0.2275, 0.3923, 0.2275, 0.3923, 0.7725, 0.6077, 0.7725, 0.6077, 0.9775, 0.3923, 0.9775, 0.6475, 0.5225, 0.8525, 0.5225, 0.8525, 0.7275, 0.6475, 0.7275, 0.3923, 0.2725, 0.6077, 0.2725, 0.6077, 0.4775, 0.3923, 0.4775, 0.3923, 0.5225, 0.6077, 0.5225, 0.6077, 0.7275, 0.3923, 0.7275, 0.1755, 0.5505, 0.3245, 0.5505, 0.3245, 0.6995, 0.1755, 0.6995, 0.333, 0.542, 0.333, 0.708, 0.333, 0.708, 0.333, 0.542, 0.167, 0.708, 0.167, 0.542, 0.167, 0.542, 0.167, 0.708, 0.333, 0.708, 0.167, 0.708, 0.167, 0.708, 0.333, 0.708, 0.1755, 0.5505, 0.1755, 0.6995, 0.167, 0.708, 0.167, 0.542, 0.3245, 0.5505, 0.1755, 0.5505, 0.167, 0.542, 0.333, 0.542, 0.3245, 0.6995, 0.3245, 0.5505, 0.333, 0.542, 0.333, 0.708, 0.1755, 0.6995, 0.3245, 0.6995, 0.333, 0.708, 0.167, 0.708, 0.333, 0.708, 0.167, 0.708, 0.167, 0.708, 0.333, 0.708, 0.167, 0.708, 0.167, 0.542, 0.167, 0.542, 0.167, 0.708, 0.333, 0.542, 0.333, 0.708, 0.333, 0.708, 0.333, 0.542, 0.167, 0.542, 0.333, 0.542, 0.333, 0.542, 0.167, 0.542, 0.167, 0.542, 0.167, 0.708, 0.1592, 0.7158, 0.1592, 0.5342, 0.333, 0.542, 0.167, 0.542, 0.1592, 0.5342, 0.3408, 0.5342, 0.333, 0.708, 0.333, 0.542, 0.3408, 0.5342, 0.3408, 0.7158, 0.167, 0.708, 0.333, 0.708, 0.3408, 0.7158, 0.1592, 0.7158, 0.167, 0.708, 0.167, 0.542, 0.167, 0.542, 0.167, 0.708, 0.1592, 0.7158, 0.3408, 0.7158, 0.3525, 0.7275, 0.1475, 0.7275, 0.1592, 0.5342, 0.1592, 0.7158, 0.1475, 0.7275, 0.1475, 0.5225, 0.333, 0.708, 0.167, 0.708, 0.167, 0.708, 0.333, 0.708, 0.167, 0.542, 0.333, 0.542, 0.333, 0.542, 0.167, 0.542, 0.3408, 0.5342, 0.1592, 0.5342, 0.1475, 0.5225, 0.3525, 0.5225, 0.333, 0.542, 0.333, 0.708, 0.333, 0.708, 0.333, 0.542, 0.3408, 0.7158, 0.3408, 0.5342, 0.3525, 0.5225, 0.3525, 0.7275])
me_cube_010.update()

# ---- objects
ob_base = bpy.data.objects.new('Base', me_cube_003)
ob_topbase = bpy.data.objects.new('TopBase', me_cube_005)
ob_hangmain = bpy.data.objects.new('HangMain', me_cube_008)
ob_main = bpy.data.objects.new('Main', me_cube_006)
ob_topmain = bpy.data.objects.new('TopMain', me_cube_007)
ob_dropper = bpy.data.objects.new('Dropper', me_cube_009)
ob_smallerdropper = bpy.data.objects.new('SmallerDropper', me_cube_010)

# ---- transforms, parenting, visibility, modifiers, constraints
ob_base.location = (5.898e-08, -4.036e-08, 0.15)
ob_topbase.location = (5.898e-08, -4.036e-08, 0.3587)
ob_topbase.scale = (0.9086, 0.9086, 0.9086)
ob_hangmain.location = (0.0, -1.535, 3.417)
ob_hangmain.scale = (0.6498, 0.5292, 0.6498)
ob_main.location = (0.0, 0.0, 0.9823)
ob_main.scale = (0.6764, 0.6764, 0.6764)
ob_topmain.location = (0.0, 0.0, 3.47)
ob_topmain.scale = (0.872, 0.872, 0.872)
ob_dropper.location = (-1.501e-16, -2.045, 2.853)
ob_dropper.scale = (0.3459, 0.3459, 0.05564)
ob_smallerdropper.location = (-1.501e-16, -2.045, 2.772)
ob_smallerdropper.scale = (0.166, 0.166, 0.04895)

# ---- collection membership
col_base.objects.link(ob_base)
col_base.objects.link(ob_topbase)
col_main.objects.link(ob_hangmain)
col_main.objects.link(ob_main)
col_main.objects.link(ob_topmain)
col_drop.objects.link(ob_dropper)
col_drop.objects.link(ob_smallerdropper)

# ---- scene / render settings (as saved in the file)
scene.frame_start = 1; scene.frame_end = 250; scene.frame_set(1)
scene.render.engine = 'BLENDER_EEVEE_NEXT'
scene.render.bake_bias = 0.0
scene.render.bake_samples = 0
scene.cycles.sampling_pattern = 'TABULATED_SOBOL'
scene.eevee.use_volume_custom_range = False
bpy.context.view_layer.update()

# ---- added for rendering (the .blend has no active camera and no usable light): camera, sun
cam_auto = bpy.data.cameras.new('AutoCamera')
cam_auto.lens = 50.0
cam_auto.sensor_width = 36.0
cam_auto.clip_end = 1000.0
ob_auto_camera = bpy.data.objects.new('AutoCamera', cam_auto)
scene.collection.objects.link(ob_auto_camera)
ob_auto_camera.location = (5.4369, -7.30171, 6.46459)
ob_auto_camera.rotation_euler = (1.09748, -7.21219e-08, 0.694738)
scene.camera = ob_auto_camera
light_auto_sun = bpy.data.lights.new('AutoSun', 'SUN')
light_auto_sun.energy = 3.0
light_auto_sun.angle = 0.0523599
ob_auto_sun = bpy.data.objects.new('AutoSun', light_auto_sun)
scene.collection.objects.link(ob_auto_sun)
ob_auto_sun.rotation_euler = (0.872665, 0.174533, 0.523599)
bpy.context.view_layer.update()
